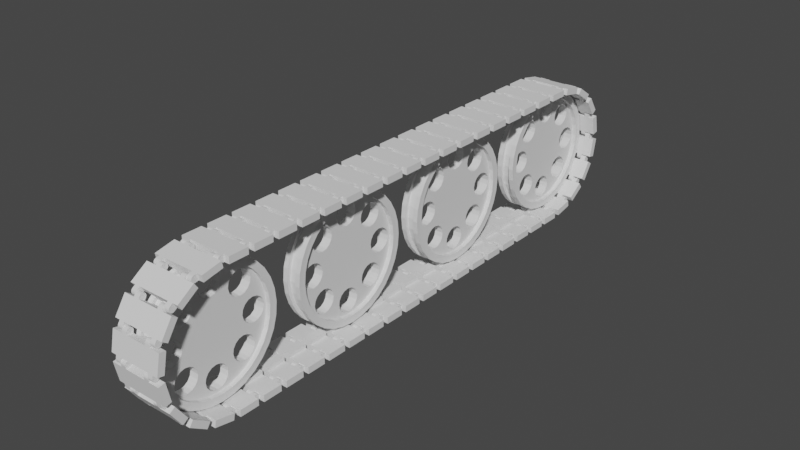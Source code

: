 # Source: Treads.blend  (saved by Blender 3.6.13; exported with 4.5.12 LTS)
import bpy
from mathutils import Matrix  # noqa: F401  (used for matrix-valued properties, if any)

bpy.ops.wm.read_factory_settings(use_empty=True)
scene = bpy.context.scene
scene.name = 'Scene'

# ---- collections
col_treads = bpy.data.collections.new('Treads'); scene.collection.children.link(col_treads)

# ---- world
world_world = bpy.data.worlds.new('World'); scene.world = world_world
world_world.use_nodes = True; world_world.node_tree.nodes.clear()
_N = world_world.node_tree.nodes; _L = world_world.node_tree.links
n0 = _N.new('ShaderNodeOutputWorld'); n0.name = 'World Output'; n0.location = (300, 300)
n1 = _N.new('ShaderNodeBackground'); n1.name = 'Background'; n1.location = (10, 300)
n1.inputs[0].default_value = (0.05088, 0.05088, 0.05088, 1.0)
_L.new(n1.outputs[0], n0.inputs[0])
n0.is_active_output = True
world_world.color = (0.05088, 0.05088, 0.05088)
world_world.use_sun_shadow = False
world_world.sun_shadow_jitter_overblur = 0.0

# ---- meshes
me_cylinder = bpy.data.meshes.new('Cylinder')
me_cylinder.from_pydata([(0.035, 0.09, 0.324), (0.035, 0.08315, 0.3584), (0.035, 0.06364, 0.3876), (0.035, 0.03444, 0.4071), (0.035, 4.768e-08, 0.414), (0.035, -0.03444, 0.4071), (0.035, -0.06364, 0.3876), (0.035, -0.08315, 0.3584), (0.035, -0.09, 0.324), (0.035, -0.08315, 0.2896), (0.035, -0.06364, 0.2604), (0.035, -0.03444, 0.2409), (0.035, 4.768e-08, 0.234), (0.035, 0.03444, 0.2409), (0.035, 0.06364, 0.2604), (0.035, 0.08315, 0.2896), (0.035, 0.2927, 0.1655), (0.035, 0.3123, 0.1947), (0.035, 0.3191, 0.2291), (0.035, 0.3123, 0.2635), (0.035, 0.2927, 0.2927), (0.035, 0.2635, 0.3123), (0.035, 0.2291, 0.3191), (0.035, 0.1947, 0.3123), (0.035, 0.1655, 0.2927), (0.035, 0.146, 0.2635), (0.035, 0.1391, 0.2291), (0.035, 0.146, 0.1947), (0.035, 0.1655, 0.1655), (0.035, 0.1947, 0.146), (0.035, 0.2291, 0.1391), (0.035, 0.2635, 0.146), (0.035, 0.324, -0.09), (0.035, 0.3584, -0.08315), (0.035, 0.3876, -0.06364), (0.035, 0.4071, -0.03444), (0.035, 0.414, -1.349e-08), (0.035, 0.4071, 0.03444), (0.035, 0.3876, 0.06364), (0.035, 0.3584, 0.08315), (0.035, 0.324, 0.09), (0.035, 0.2896, 0.08315), (0.035, 0.2604, 0.06364), (0.035, 0.2409, 0.03444), (0.035, 0.234, -5.618e-09), (0.035, 0.2409, -0.03444), (0.035, 0.2604, -0.06364), (0.035, 0.2896, -0.08315), (0.035, 0.1655, -0.2927), (0.035, 0.1947, -0.3123), (0.035, 0.2291, -0.3191), (0.035, 0.2635, -0.3123), (0.035, 0.2927, -0.2927), (0.035, 0.3123, -0.2635), (0.035, 0.3191, -0.2291), (0.035, 0.3123, -0.1947), (0.035, 0.2927, -0.1655), (0.035, 0.2635, -0.146), (0.035, 0.2291, -0.1391), (0.035, 0.1947, -0.146), (0.035, 0.1655, -0.1655), (0.035, 0.146, -0.1947), (0.035, 0.1391, -0.2291), (0.035, 0.146, -0.2635), (0.035, -0.09, -0.324), (0.035, -0.08315, -0.3584), (0.035, -0.06364, -0.3876), (0.035, -0.03444, -0.4071), (0.035, 1.149e-08, -0.414), (0.035, 0.03444, -0.4071), (0.035, 0.06364, -0.3876), (0.035, 0.08315, -0.3584), (0.035, 0.09, -0.324), (0.035, 0.08315, -0.2896), (0.035, 0.06364, -0.2604), (0.035, 0.03444, -0.2409), (0.035, 2.723e-08, -0.234), (0.035, -0.03444, -0.2409), (0.035, -0.06364, -0.2604), (0.035, -0.08315, -0.2896), (0.035, -0.2927, -0.1655), (0.035, -0.3123, -0.1947), (0.035, -0.3191, -0.2291), (0.035, -0.3123, -0.2635), (0.035, -0.2927, -0.2927), (0.035, -0.2635, -0.3123), (0.035, -0.2291, -0.3191), (0.035, -0.1947, -0.3123), (0.035, -0.1655, -0.2927), (0.035, -0.146, -0.2635), (0.035, -0.1391, -0.2291), (0.035, -0.146, -0.1947), (0.035, -0.1655, -0.1655), (0.035, -0.1947, -0.146), (0.035, -0.2291, -0.1391), (0.035, -0.2635, -0.146), (0.035, -0.324, 0.09), (0.035, -0.3584, 0.08315), (0.035, -0.3876, 0.06364), (0.035, -0.4071, 0.03444), (0.035, -0.414, 2.07e-07), (0.035, -0.4071, -0.03444), (0.035, -0.3876, -0.06364), (0.035, -0.3584, -0.08315), (0.035, -0.324, -0.09), (0.035, -0.2896, -0.08315), (0.035, -0.2604, -0.06364), (0.035, -0.2409, -0.03444), (0.035, -0.234, 1.19e-07), (0.035, -0.2409, 0.03444), (0.035, -0.2604, 0.06364), (0.035, -0.2896, 0.08315), (0.035, -0.1655, 0.2927), (0.035, -0.1947, 0.3123), (0.035, -0.2291, 0.3191), (0.035, -0.2635, 0.3123), (0.035, -0.2927, 0.2927), (0.035, -0.3123, 0.2635), (0.035, -0.3191, 0.2291), (0.035, -0.3123, 0.1947), (0.035, -0.2927, 0.1655), (0.035, -0.2635, 0.146), (0.035, -0.2291, 0.1391), (0.035, -0.1947, 0.146), (0.035, -0.1655, 0.1655), (0.035, -0.146, 0.1947), (0.035, -0.1391, 0.2291), (0.035, -0.146, 0.2635), (0.035, 0.432, -4.34e-10), (0.035, 0.4237, 0.08428), (0.035, 0.3991, 0.1653), (0.035, 0.3592, 0.24), (0.035, 0.3055, 0.3055), (0.035, 0.24, 0.3592), (0.035, 0.1653, 0.3991), (0.035, 0.08428, 0.4237), (0.035, -1.192e-08, 0.432), (0.035, -0.08428, 0.4237), (0.035, -0.1653, 0.3991), (0.035, -0.24, 0.3592), (0.035, -0.3055, 0.3055), (0.035, -0.3592, 0.24), (0.035, -0.3991, 0.1653), (0.035, -0.4237, 0.08428), (0.035, -0.432, -4.34e-10), (0.035, -0.4237, -0.08428), (0.035, -0.3991, -0.1653), (0.035, -0.3592, -0.24), (0.035, -0.3055, -0.3055), (0.035, -0.24, -0.3592), (0.035, -0.1653, -0.3991), (0.035, -0.08428, -0.4237), (0.035, -1.192e-08, -0.432), (0.035, 0.08428, -0.4237), (0.035, 0.1653, -0.3991), (0.035, 0.24, -0.3592), (0.035, 0.3055, -0.3055), (0.035, 0.3592, -0.24), (0.035, 0.3991, -0.1653), (0.035, 0.4237, -0.08428), (0.035, 0.4579, -4.321e-10), (0.035, 0.4491, 0.08934), (0.035, 0.4231, 0.1752), (0.035, 0.3807, 0.2544), (0.035, 0.3238, 0.3238), (0.035, 0.2544, 0.3807), (0.035, 0.1752, 0.4231), (0.035, 0.08934, 0.4491), (0.035, -1.979e-08, 0.4579), (0.035, -0.08934, 0.4491), (0.035, -0.1752, 0.4231), (0.035, -0.2544, 0.3807), (0.035, -0.3238, 0.3238), (0.035, -0.3807, 0.2544), (0.035, -0.4231, 0.1752), (0.035, -0.4491, 0.08934), (0.035, -0.4579, -4.321e-10), (0.035, -0.4491, -0.08934), (0.035, -0.4231, -0.1752), (0.035, -0.3807, -0.2544), (0.035, -0.3238, -0.3238), (0.035, -0.2544, -0.3807), (0.035, -0.1752, -0.4231), (0.035, -0.08934, -0.4491), (0.035, -1.979e-08, -0.4579), (0.035, 0.08934, -0.4491), (0.035, 0.1752, -0.4231), (0.035, 0.2544, -0.3807), (0.035, 0.3238, -0.3238), (0.035, 0.3807, -0.2544), (0.035, 0.4231, -0.1752), (0.035, 0.4491, -0.08934), (0.07, 0.432, -4.34e-10), (0.07, 0.4237, 0.08428), (0.07, 0.3991, 0.1653), (0.07, 0.3592, 0.24), (0.07, 0.3055, 0.3055), (0.07, 0.24, 0.3592), (0.07, 0.1653, 0.3991), (0.07, 0.08428, 0.4237), (0.07, -1.192e-08, 0.432), (0.07, -0.08428, 0.4237), (0.07, -0.1653, 0.3991), (0.07, -0.24, 0.3592), (0.07, -0.3055, 0.3055), (0.07, -0.3592, 0.24), (0.07, -0.3991, 0.1653), (0.07, -0.4237, 0.08428), (0.07, -0.432, -4.34e-10), (0.07, -0.4237, -0.08428), (0.07, -0.3991, -0.1653), (0.07, -0.3592, -0.24), (0.07, -0.3055, -0.3055), (0.07, -0.24, -0.3592), (0.07, -0.1653, -0.3991), (0.07, -0.08428, -0.4237), (0.07, -1.192e-08, -0.432), (0.07, 0.08428, -0.4237), (0.07, 0.1653, -0.3991), (0.07, 0.24, -0.3592), (0.07, 0.3055, -0.3055), (0.07, 0.3592, -0.24), (0.07, 0.3991, -0.1653), (0.07, 0.4237, -0.08428), (0.07, 0.4579, -4.321e-10), (0.07, 0.4491, 0.08934), (0.07, 0.4231, 0.1752), (0.07, 0.3807, 0.2544), (0.07, 0.3238, 0.3238), (0.07, 0.2544, 0.3807), (0.07, 0.1752, 0.4231), (0.07, 0.08934, 0.4491), (0.07, -1.979e-08, 0.4579), (0.07, -0.08934, 0.4491), (0.07, -0.1752, 0.4231), (0.07, -0.2544, 0.3807), (0.07, -0.3238, 0.3238), (0.07, -0.3807, 0.2544), (0.07, -0.4231, 0.1752), (0.07, -0.4491, 0.08934), (0.07, -0.4579, -4.321e-10), (0.07, -0.4491, -0.08934), (0.07, -0.4231, -0.1752), (0.07, -0.3807, -0.2544), (0.07, -0.3238, -0.3238), (0.07, -0.2544, -0.3807), (0.07, -0.1752, -0.4231), (0.07, -0.08934, -0.4491), (0.07, -1.979e-08, -0.4579), (0.07, 0.08934, -0.4491), (0.07, 0.1752, -0.4231), (0.07, 0.2544, -0.3807), (0.07, 0.3238, -0.3238), (0.07, 0.3807, -0.2544), (0.07, 0.4231, -0.1752), (0.07, 0.4491, -0.08934), (0.03395, 0.4761, 0.0947), (0.03395, 0.4854, -5.558e-10), (0.03395, 0.4484, 0.1858), (0.03395, 0.4036, 0.2697), (0.03395, 0.3432, 0.3432), (0.03395, 0.2697, 0.4036), (0.03395, 0.1858, 0.4484), (0.03395, 0.0947, 0.4761), (0.03395, -1.382e-08, 0.4854), (0.03395, -0.0947, 0.4761), (0.03395, -0.1858, 0.4484), (0.03395, -0.2697, 0.4036), (0.03395, -0.3432, 0.3432), (0.03395, -0.4036, 0.2697), (0.03395, -0.4484, 0.1858), (0.03395, -0.4761, 0.0947), (0.03395, -0.4854, -5.558e-10), (0.03395, -0.4761, -0.0947), (0.03395, -0.4484, -0.1858), (0.03395, -0.4036, -0.2697), (0.03395, -0.3432, -0.3432), (0.03395, -0.2697, -0.4036), (0.03395, -0.1858, -0.4484), (0.03395, -0.0947, -0.4761), (0.03395, -1.382e-08, -0.4854), (0.03395, 0.0947, -0.4761), (0.03395, 0.1858, -0.4484), (0.03395, 0.2697, -0.4036), (0.03395, 0.3432, -0.3432), (0.03395, 0.4036, -0.2697), (0.03395, 0.4484, -0.1858), (0.03395, 0.4761, -0.0947), (0.07105, 0.0947, -0.4761), (0.07105, -1.382e-08, -0.4854), (0.07105, -0.0947, -0.4761), (0.07105, -0.1858, -0.4484), (0.07105, -0.2697, -0.4036), (0.07105, -0.3432, -0.3432), (0.07105, -0.4036, -0.2697), (0.07105, -0.4484, -0.1858), (0.07105, -0.4761, -0.0947), (0.07105, -0.4854, -5.558e-10), (0.07105, -0.4761, 0.0947), (0.07105, -0.4484, 0.1858), (0.07105, -0.4036, 0.2697), (0.07105, -0.2697, 0.4036), (0.07105, -0.3432, 0.3432), (0.07105, 0.4761, 0.0947), (0.07105, 0.4854, -5.558e-10), (0.07105, 0.4484, 0.1858), (0.07105, 0.4036, 0.2697), (0.07105, 0.3432, 0.3432), (0.07105, 0.2697, 0.4036), (0.07105, 0.1858, 0.4484), (0.07105, 0.0947, 0.4761), (0.07105, -1.382e-08, 0.4854), (0.07105, -0.0947, 0.4761), (0.07105, -0.1858, 0.4484), (0.07105, 0.1858, -0.4484), (0.07105, 0.2697, -0.4036), (0.07105, 0.3432, -0.3432), (0.07105, 0.4036, -0.2697), (0.07105, 0.4484, -0.1858), (0.07105, 0.4761, -0.0947), (-0.035, 0.09, 0.324), (-0.035, 0.08315, 0.3584), (-0.035, 0.06364, 0.3876), (-0.035, 0.03444, 0.4071), (-0.035, 4.768e-08, 0.414), (-0.035, -0.03444, 0.4071), (-0.035, -0.06364, 0.3876), (-0.035, -0.08315, 0.3584), (-0.035, -0.09, 0.324), (-0.035, -0.08315, 0.2896), (-0.035, -0.06364, 0.2604), (-0.035, -0.03444, 0.2409), (-0.035, 4.768e-08, 0.234), (-0.035, 0.03444, 0.2409), (-0.035, 0.06364, 0.2604), (-0.035, 0.08315, 0.2896), (-0.035, 0.2927, 0.1655), (-0.035, 0.3123, 0.1947), (-0.035, 0.3191, 0.2291), (-0.035, 0.3123, 0.2635), (-0.035, 0.2927, 0.2927), (-0.035, 0.2635, 0.3123), (-0.035, 0.2291, 0.3191), (-0.035, 0.1947, 0.3123), (-0.035, 0.1655, 0.2927), (-0.035, 0.146, 0.2635), (-0.035, 0.1391, 0.2291), (-0.035, 0.146, 0.1947), (-0.035, 0.1655, 0.1655), (-0.035, 0.1947, 0.146), (-0.035, 0.2291, 0.1391), (-0.035, 0.2635, 0.146), (-0.035, 0.324, -0.09), (-0.035, 0.3584, -0.08315), (-0.035, 0.3876, -0.06364), (-0.035, 0.4071, -0.03444), (-0.035, 0.414, -1.349e-08), (-0.035, 0.4071, 0.03444), (-0.035, 0.3876, 0.06364), (-0.035, 0.3584, 0.08315), (-0.035, 0.324, 0.09), (-0.035, 0.2896, 0.08315), (-0.035, 0.2604, 0.06364), (-0.035, 0.2409, 0.03444), (-0.035, 0.234, -5.618e-09), (-0.035, 0.2409, -0.03444), (-0.035, 0.2604, -0.06364), (-0.035, 0.2896, -0.08315), (-0.035, 0.1655, -0.2927), (-0.035, 0.1947, -0.3123), (-0.035, 0.2291, -0.3191), (-0.035, 0.2635, -0.3123), (-0.035, 0.2927, -0.2927), (-0.035, 0.3123, -0.2635), (-0.035, 0.3191, -0.2291), (-0.035, 0.3123, -0.1947), (-0.035, 0.2927, -0.1655), (-0.035, 0.2635, -0.146), (-0.035, 0.2291, -0.1391), (-0.035, 0.1947, -0.146), (-0.035, 0.1655, -0.1655), (-0.035, 0.146, -0.1947), (-0.035, 0.1391, -0.2291), (-0.035, 0.146, -0.2635), (-0.035, -0.09, -0.324), (-0.035, -0.08315, -0.3584), (-0.035, -0.06364, -0.3876), (-0.035, -0.03444, -0.4071), (-0.035, 1.149e-08, -0.414), (-0.035, 0.03444, -0.4071), (-0.035, 0.06364, -0.3876), (-0.035, 0.08315, -0.3584), (-0.035, 0.09, -0.324), (-0.035, 0.08315, -0.2896), (-0.035, 0.06364, -0.2604), (-0.035, 0.03444, -0.2409), (-0.035, 2.723e-08, -0.234), (-0.035, -0.03444, -0.2409), (-0.035, -0.06364, -0.2604), (-0.035, -0.08315, -0.2896), (-0.035, -0.2927, -0.1655), (-0.035, -0.3123, -0.1947), (-0.035, -0.3191, -0.2291), (-0.035, -0.3123, -0.2635), (-0.035, -0.2927, -0.2927), (-0.035, -0.2635, -0.3123), (-0.035, -0.2291, -0.3191), (-0.035, -0.1947, -0.3123), (-0.035, -0.1655, -0.2927), (-0.035, -0.146, -0.2635), (-0.035, -0.1391, -0.2291), (-0.035, -0.146, -0.1947), (-0.035, -0.1655, -0.1655), (-0.035, -0.1947, -0.146), (-0.035, -0.2291, -0.1391), (-0.035, -0.2635, -0.146), (-0.035, -0.324, 0.09), (-0.035, -0.3584, 0.08315), (-0.035, -0.3876, 0.06364), (-0.035, -0.4071, 0.03444), (-0.035, -0.414, 2.07e-07), (-0.035, -0.4071, -0.03444), (-0.035, -0.3876, -0.06364), (-0.035, -0.3584, -0.08315), (-0.035, -0.324, -0.09), (-0.035, -0.2896, -0.08315), (-0.035, -0.2604, -0.06364), (-0.035, -0.2409, -0.03444), (-0.035, -0.234, 1.19e-07), (-0.035, -0.2409, 0.03444), (-0.035, -0.2604, 0.06364), (-0.035, -0.2896, 0.08315), (-0.035, -0.1655, 0.2927), (-0.035, -0.1947, 0.3123), (-0.035, -0.2291, 0.3191), (-0.035, -0.2635, 0.3123), (-0.035, -0.2927, 0.2927), (-0.035, -0.3123, 0.2635), (-0.035, -0.3191, 0.2291), (-0.035, -0.3123, 0.1947), (-0.035, -0.2927, 0.1655), (-0.035, -0.2635, 0.146), (-0.035, -0.2291, 0.1391), (-0.035, -0.1947, 0.146), (-0.035, -0.1655, 0.1655), (-0.035, -0.146, 0.1947), (-0.035, -0.1391, 0.2291), (-0.035, -0.146, 0.2635), (-0.035, 0.432, -4.34e-10), (-0.035, 0.4237, 0.08428), (-0.035, 0.3991, 0.1653), (-0.035, 0.3592, 0.24), (-0.035, 0.3055, 0.3055), (-0.035, 0.24, 0.3592), (-0.035, 0.1653, 0.3991), (-0.035, 0.08428, 0.4237), (-0.035, -1.192e-08, 0.432), (-0.035, -0.08428, 0.4237), (-0.035, -0.1653, 0.3991), (-0.035, -0.24, 0.3592), (-0.035, -0.3055, 0.3055), (-0.035, -0.3592, 0.24), (-0.035, -0.3991, 0.1653), (-0.035, -0.4237, 0.08428), (-0.035, -0.432, -4.34e-10), (-0.035, -0.4237, -0.08428), (-0.035, -0.3991, -0.1653), (-0.035, -0.3592, -0.24), (-0.035, -0.3055, -0.3055), (-0.035, -0.24, -0.3592), (-0.035, -0.1653, -0.3991), (-0.035, -0.08428, -0.4237), (-0.035, -1.192e-08, -0.432), (-0.035, 0.08428, -0.4237), (-0.035, 0.1653, -0.3991), (-0.035, 0.24, -0.3592), (-0.035, 0.3055, -0.3055), (-0.035, 0.3592, -0.24), (-0.035, 0.3991, -0.1653), (-0.035, 0.4237, -0.08428), (-0.035, 0.4579, -4.321e-10), (-0.035, 0.4491, 0.08934), (-0.035, 0.4231, 0.1752), (-0.035, 0.3807, 0.2544), (-0.035, 0.3238, 0.3238), (-0.035, 0.2544, 0.3807), (-0.035, 0.1752, 0.4231), (-0.035, 0.08934, 0.4491), (-0.035, -1.979e-08, 0.4579), (-0.035, -0.08934, 0.4491), (-0.035, -0.1752, 0.4231), (-0.035, -0.2544, 0.3807), (-0.035, -0.3238, 0.3238), (-0.035, -0.3807, 0.2544), (-0.035, -0.4231, 0.1752), (-0.035, -0.4491, 0.08934), (-0.035, -0.4579, -4.321e-10), (-0.035, -0.4491, -0.08934), (-0.035, -0.4231, -0.1752), (-0.035, -0.3807, -0.2544), (-0.035, -0.3238, -0.3238), (-0.035, -0.2544, -0.3807), (-0.035, -0.1752, -0.4231), (-0.035, -0.08934, -0.4491), (-0.035, -1.979e-08, -0.4579), (-0.035, 0.08934, -0.4491), (-0.035, 0.1752, -0.4231), (-0.035, 0.2544, -0.3807), (-0.035, 0.3238, -0.3238), (-0.035, 0.3807, -0.2544), (-0.035, 0.4231, -0.1752), (-0.035, 0.4491, -0.08934), (-0.07, 0.432, -4.34e-10), (-0.07, 0.4237, 0.08428), (-0.07, 0.3991, 0.1653), (-0.07, 0.3592, 0.24), (-0.07, 0.3055, 0.3055), (-0.07, 0.24, 0.3592), (-0.07, 0.1653, 0.3991), (-0.07, 0.08428, 0.4237), (-0.07, -1.192e-08, 0.432), (-0.07, -0.08428, 0.4237), (-0.07, -0.1653, 0.3991), (-0.07, -0.24, 0.3592), (-0.07, -0.3055, 0.3055), (-0.07, -0.3592, 0.24), (-0.07, -0.3991, 0.1653), (-0.07, -0.4237, 0.08428), (-0.07, -0.432, -4.34e-10), (-0.07, -0.4237, -0.08428), (-0.07, -0.3991, -0.1653), (-0.07, -0.3592, -0.24), (-0.07, -0.3055, -0.3055), (-0.07, -0.24, -0.3592), (-0.07, -0.1653, -0.3991), (-0.07, -0.08428, -0.4237), (-0.07, -1.192e-08, -0.432), (-0.07, 0.08428, -0.4237), (-0.07, 0.1653, -0.3991), (-0.07, 0.24, -0.3592), (-0.07, 0.3055, -0.3055), (-0.07, 0.3592, -0.24), (-0.07, 0.3991, -0.1653), (-0.07, 0.4237, -0.08428), (-0.07, 0.4579, -4.321e-10), (-0.07, 0.4491, 0.08934), (-0.07, 0.4231, 0.1752), (-0.07, 0.3807, 0.2544), (-0.07, 0.3238, 0.3238), (-0.07, 0.2544, 0.3807), (-0.07, 0.1752, 0.4231), (-0.07, 0.08934, 0.4491), (-0.07, -1.979e-08, 0.4579), (-0.07, -0.08934, 0.4491), (-0.07, -0.1752, 0.4231), (-0.07, -0.2544, 0.3807), (-0.07, -0.3238, 0.3238), (-0.07, -0.3807, 0.2544), (-0.07, -0.4231, 0.1752), (-0.07, -0.4491, 0.08934), (-0.07, -0.4579, -4.321e-10), (-0.07, -0.4491, -0.08934), (-0.07, -0.4231, -0.1752), (-0.07, -0.3807, -0.2544), (-0.07, -0.3238, -0.3238), (-0.07, -0.2544, -0.3807), (-0.07, -0.1752, -0.4231), (-0.07, -0.08934, -0.4491), (-0.07, -1.979e-08, -0.4579), (-0.07, 0.08934, -0.4491), (-0.07, 0.1752, -0.4231), (-0.07, 0.2544, -0.3807), (-0.07, 0.3238, -0.3238), (-0.07, 0.3807, -0.2544), (-0.07, 0.4231, -0.1752), (-0.07, 0.4491, -0.08934), (-0.03395, 0.4761, 0.0947), (-0.03395, 0.4854, -5.558e-10), (-0.03395, 0.4484, 0.1858), (-0.03395, 0.4036, 0.2697), (-0.03395, 0.3432, 0.3432), (-0.03395, 0.2697, 0.4036), (-0.03395, 0.1858, 0.4484), (-0.03395, 0.0947, 0.4761), (-0.03395, -1.382e-08, 0.4854), (-0.03395, -0.0947, 0.4761), (-0.03395, -0.1858, 0.4484), (-0.03395, -0.2697, 0.4036), (-0.03395, -0.3432, 0.3432), (-0.03395, -0.4036, 0.2697), (-0.03395, -0.4484, 0.1858), (-0.03395, -0.4761, 0.0947), (-0.03395, -0.4854, -5.558e-10), (-0.03395, -0.4761, -0.0947), (-0.03395, -0.4484, -0.1858), (-0.03395, -0.4036, -0.2697), (-0.03395, -0.3432, -0.3432), (-0.03395, -0.2697, -0.4036), (-0.03395, -0.1858, -0.4484), (-0.03395, -0.0947, -0.4761), (-0.03395, -1.382e-08, -0.4854), (-0.03395, 0.0947, -0.4761), (-0.03395, 0.1858, -0.4484), (-0.03395, 0.2697, -0.4036), (-0.03395, 0.3432, -0.3432), (-0.03395, 0.4036, -0.2697), (-0.03395, 0.4484, -0.1858), (-0.03395, 0.4761, -0.0947), (-0.07105, 0.0947, -0.4761), (-0.07105, -1.382e-08, -0.4854), (-0.07105, -0.0947, -0.4761), (-0.07105, -0.1858, -0.4484), (-0.07105, -0.2697, -0.4036), (-0.07105, -0.3432, -0.3432), (-0.07105, -0.4036, -0.2697), (-0.07105, -0.4484, -0.1858), (-0.07105, -0.4761, -0.0947), (-0.07105, -0.4854, -5.558e-10), (-0.07105, -0.4761, 0.0947), (-0.07105, -0.4484, 0.1858), (-0.07105, -0.4036, 0.2697), (-0.07105, -0.2697, 0.4036), (-0.07105, -0.3432, 0.3432), (-0.07105, 0.4761, 0.0947), (-0.07105, 0.4854, -5.558e-10), (-0.07105, 0.4484, 0.1858), (-0.07105, 0.4036, 0.2697), (-0.07105, 0.3432, 0.3432), (-0.07105, 0.2697, 0.4036), (-0.07105, 0.1858, 0.4484), (-0.07105, 0.0947, 0.4761), (-0.07105, -1.382e-08, 0.4854), (-0.07105, -0.0947, 0.4761), (-0.07105, -0.1858, 0.4484), (-0.07105, 0.1858, -0.4484), (-0.07105, 0.2697, -0.4036), (-0.07105, 0.3432, -0.3432), (-0.07105, 0.4036, -0.2697), (-0.07105, 0.4484, -0.1858), (-0.07105, 0.4761, -0.0947)], [], [(79, 78, 90, 89), (64, 79, 89, 88), (78, 77, 91, 90), (65, 64, 88, 87), (63, 62, 74, 73), (48, 63, 73, 72), (62, 61, 75, 74), (49, 48, 72, 71), (77, 76, 92, 91), (61, 60, 76, 75), (47, 46, 58, 57), (32, 47, 57, 56), (46, 45, 59, 58), (33, 32, 56, 55), (45, 44, 60, 59), (34, 33, 55, 54), (31, 30, 42, 41), (16, 31, 41, 40), (17, 16, 40, 39), (18, 17, 39, 38), (30, 29, 43, 42), (29, 28, 44, 43), (0, 15, 25, 24), (15, 14, 26, 25), (1, 0, 24, 23), (2, 1, 23, 22), (14, 13, 27, 26), (13, 12, 28, 27), (9, 8, 112, 127), (10, 9, 127, 126), (11, 10, 126, 125), (12, 11, 125, 124), (8, 7, 113, 112), (7, 6, 114, 113), (96, 111, 121, 120), (111, 110, 122, 121), (110, 109, 123, 122), (109, 108, 124, 123), (97, 96, 120, 119), (98, 97, 119, 118), (80, 95, 105, 104), (95, 94, 106, 105), (94, 93, 107, 106), (93, 92, 108, 107), (81, 80, 104, 103), (82, 81, 103, 102), (124, 108, 12), (28, 12, 44), (92, 76, 108), (60, 44, 76), (12, 108, 76, 44), (66, 65, 87, 86), (50, 49, 71, 70), (68, 152, 153, 69), (67, 151, 152, 68), (69, 153, 154, 70), (70, 154, 50), (50, 154, 155, 51), (51, 155, 156, 52), (52, 156, 157, 53), (53, 157, 158, 54), (54, 158, 34), (34, 158, 159, 35), (35, 159, 128, 36), (36, 128, 129, 37), (37, 129, 130, 38), (38, 130, 18), (18, 130, 131, 19), (19, 131, 132, 20), (20, 132, 133, 21), (21, 133, 134, 22), (22, 134, 2), (2, 134, 135, 3), (3, 135, 136, 4), (4, 136, 137, 5), (5, 137, 138, 6), (114, 6, 138), (114, 138, 139, 115), (115, 139, 140, 116), (116, 140, 141, 117), (117, 141, 142, 118), (118, 142, 98), (98, 142, 143, 99), (99, 143, 144, 100), (100, 144, 145, 101), (101, 145, 146, 102), (102, 146, 82), (82, 146, 147, 83), (83, 147, 148, 84), (84, 148, 149, 85), (85, 149, 150, 86), (86, 150, 66), (66, 150, 151, 67), (148, 147, 211, 212), (236, 235, 301, 302), (147, 146, 210, 211), (162, 163, 259, 258), (146, 145, 209, 210), (188, 189, 285, 284), (145, 144, 208, 209), (235, 234, 313, 301), (144, 143, 207, 208), (161, 162, 258, 256), (143, 142, 206, 207), (187, 188, 284, 283), (142, 141, 205, 206), (234, 233, 312, 313), (141, 140, 204, 205), (160, 161, 256, 257), (140, 139, 203, 204), (186, 187, 283, 282), (139, 138, 202, 203), (233, 232, 311, 312), (138, 137, 201, 202), (185, 186, 282, 281), (137, 136, 200, 201), (232, 231, 310, 311), (136, 135, 199, 200), (184, 185, 281, 280), (135, 134, 198, 199), (231, 230, 309, 310), (134, 133, 197, 198), (128, 159, 223, 192), (183, 184, 280, 279), (133, 132, 196, 197), (199, 198, 230, 231), (213, 212, 244, 245), (200, 199, 231, 232), (214, 213, 245, 246), (201, 200, 232, 233), (215, 214, 246, 247), (202, 201, 233, 234), (216, 215, 247, 248), (203, 202, 234, 235), (217, 216, 248, 249), (204, 203, 235, 236), (218, 217, 249, 250), (205, 204, 236, 237), (219, 218, 250, 251), (206, 205, 237, 238), (193, 192, 224, 225), (220, 219, 251, 252), (207, 206, 238, 239), (194, 193, 225, 226), (221, 220, 252, 253), (208, 207, 239, 240), (195, 194, 226, 227), (222, 221, 253, 254), (209, 208, 240, 241), (196, 195, 227, 228), (223, 222, 254, 255), (210, 209, 241, 242), (197, 196, 228, 229), (192, 223, 255, 224), (211, 210, 242, 243), (198, 197, 229, 230), (212, 211, 243, 244), (230, 229, 308, 309), (224, 255, 319, 304), (149, 148, 212, 213), (182, 183, 279, 278), (229, 228, 307, 308), (150, 149, 213, 214), (255, 254, 318, 319), (181, 182, 278, 277), (151, 150, 214, 215), (228, 227, 306, 307), (254, 253, 317, 318), (152, 151, 215, 216), (180, 181, 277, 276), (227, 226, 305, 306), (153, 152, 216, 217), (253, 252, 316, 317), (179, 180, 276, 275), (154, 153, 217, 218), (226, 225, 303, 305), (155, 154, 218, 219), (129, 128, 192, 193), (252, 251, 315, 316), (156, 155, 219, 220), (130, 129, 193, 194), (178, 179, 275, 274), (157, 156, 220, 221), (131, 130, 194, 195), (225, 224, 304, 303), (158, 157, 221, 222), (132, 131, 195, 196), (251, 250, 314, 315), (159, 158, 222, 223), (281, 282, 314, 288), (280, 281, 288, 289), (279, 280, 289, 290), (278, 279, 290, 291), (277, 278, 291, 292), (276, 277, 292, 293), (275, 276, 293, 294), (274, 275, 294, 295), (273, 274, 295, 296), (272, 273, 296, 297), (271, 272, 297, 298), (270, 271, 298, 299), (269, 270, 299, 300), (268, 269, 300, 302), (267, 268, 302, 301), (282, 283, 315, 314), (257, 256, 303, 304), (283, 284, 316, 315), (256, 258, 305, 303), (284, 285, 317, 316), (258, 259, 306, 305), (285, 286, 318, 317), (259, 260, 307, 306), (286, 287, 319, 318), (260, 261, 308, 307), (287, 257, 304, 319), (261, 262, 309, 308), (262, 263, 310, 309), (263, 264, 311, 310), (264, 265, 312, 311), (265, 266, 313, 312), (266, 267, 301, 313), (189, 190, 286, 285), (163, 164, 260, 259), (237, 236, 302, 300), (190, 191, 287, 286), (164, 165, 261, 260), (238, 237, 300, 299), (191, 160, 257, 287), (165, 166, 262, 261), (239, 238, 299, 298), (166, 167, 263, 262), (240, 239, 298, 297), (167, 168, 264, 263), (241, 240, 297, 296), (168, 169, 265, 264), (242, 241, 296, 295), (169, 170, 266, 265), (243, 242, 295, 294), (170, 171, 267, 266), (244, 243, 294, 293), (171, 172, 268, 267), (245, 244, 293, 292), (172, 173, 269, 268), (246, 245, 292, 291), (173, 174, 270, 269), (247, 246, 291, 290), (174, 175, 271, 270), (248, 247, 290, 289), (175, 176, 272, 271), (249, 248, 289, 288), (176, 177, 273, 272), (250, 249, 288, 314), (177, 178, 274, 273), (399, 409, 410, 398), (384, 408, 409, 399), (398, 410, 411, 397), (385, 407, 408, 384), (383, 393, 394, 382), (368, 392, 393, 383), (382, 394, 395, 381), (369, 391, 392, 368), (397, 411, 412, 396), (381, 395, 396, 380), (367, 377, 378, 366), (352, 376, 377, 367), (366, 378, 379, 365), (353, 375, 376, 352), (365, 379, 380, 364), (354, 374, 375, 353), (351, 361, 362, 350), (336, 360, 361, 351), (337, 359, 360, 336), (338, 358, 359, 337), (350, 362, 363, 349), (349, 363, 364, 348), (320, 344, 345, 335), (335, 345, 346, 334), (321, 343, 344, 320), (322, 342, 343, 321), (334, 346, 347, 333), (333, 347, 348, 332), (329, 447, 432, 328), (330, 446, 447, 329), (331, 445, 446, 330), (332, 444, 445, 331), (328, 432, 433, 327), (327, 433, 434, 326), (416, 440, 441, 431), (431, 441, 442, 430), (430, 442, 443, 429), (429, 443, 444, 428), (417, 439, 440, 416), (418, 438, 439, 417), (400, 424, 425, 415), (415, 425, 426, 414), (414, 426, 427, 413), (413, 427, 428, 412), (401, 423, 424, 400), (402, 422, 423, 401), (444, 332, 428), (348, 364, 332), (412, 428, 396), (380, 396, 364), (332, 364, 396, 428), (386, 406, 407, 385), (370, 390, 391, 369), (388, 389, 473, 472), (387, 388, 472, 471), (389, 390, 474, 473), (390, 370, 474), (370, 371, 475, 474), (371, 372, 476, 475), (372, 373, 477, 476), (373, 374, 478, 477), (374, 354, 478), (354, 355, 479, 478), (355, 356, 448, 479), (356, 357, 449, 448), (357, 358, 450, 449), (358, 338, 450), (338, 339, 451, 450), (339, 340, 452, 451), (340, 341, 453, 452), (341, 342, 454, 453), (342, 322, 454), (322, 323, 455, 454), (323, 324, 456, 455), (324, 325, 457, 456), (325, 326, 458, 457), (434, 458, 326), (434, 435, 459, 458), (435, 436, 460, 459), (436, 437, 461, 460), (437, 438, 462, 461), (438, 418, 462), (418, 419, 463, 462), (419, 420, 464, 463), (420, 421, 465, 464), (421, 422, 466, 465), (422, 402, 466), (402, 403, 467, 466), (403, 404, 468, 467), (404, 405, 469, 468), (405, 406, 470, 469), (406, 386, 470), (386, 387, 471, 470), (468, 532, 531, 467), (556, 622, 621, 555), (467, 531, 530, 466), (482, 578, 579, 483), (466, 530, 529, 465), (508, 604, 605, 509), (465, 529, 528, 464), (555, 621, 633, 554), (464, 528, 527, 463), (481, 576, 578, 482), (463, 527, 526, 462), (507, 603, 604, 508), (462, 526, 525, 461), (554, 633, 632, 553), (461, 525, 524, 460), (480, 577, 576, 481), (460, 524, 523, 459), (506, 602, 603, 507), (459, 523, 522, 458), (553, 632, 631, 552), (458, 522, 521, 457), (505, 601, 602, 506), (457, 521, 520, 456), (552, 631, 630, 551), (456, 520, 519, 455), (504, 600, 601, 505), (455, 519, 518, 454), (551, 630, 629, 550), (454, 518, 517, 453), (448, 512, 543, 479), (503, 599, 600, 504), (453, 517, 516, 452), (519, 551, 550, 518), (533, 565, 564, 532), (520, 552, 551, 519), (534, 566, 565, 533), (521, 553, 552, 520), (535, 567, 566, 534), (522, 554, 553, 521), (536, 568, 567, 535), (523, 555, 554, 522), (537, 569, 568, 536), (524, 556, 555, 523), (538, 570, 569, 537), (525, 557, 556, 524), (539, 571, 570, 538), (526, 558, 557, 525), (513, 545, 544, 512), (540, 572, 571, 539), (527, 559, 558, 526), (514, 546, 545, 513), (541, 573, 572, 540), (528, 560, 559, 527), (515, 547, 546, 514), (542, 574, 573, 541), (529, 561, 560, 528), (516, 548, 547, 515), (543, 575, 574, 542), (530, 562, 561, 529), (517, 549, 548, 516), (512, 544, 575, 543), (531, 563, 562, 530), (518, 550, 549, 517), (532, 564, 563, 531), (550, 629, 628, 549), (544, 624, 639, 575), (469, 533, 532, 468), (502, 598, 599, 503), (549, 628, 627, 548), (470, 534, 533, 469), (575, 639, 638, 574), (501, 597, 598, 502), (471, 535, 534, 470), (548, 627, 626, 547), (574, 638, 637, 573), (472, 536, 535, 471), (500, 596, 597, 501), (547, 626, 625, 546), (473, 537, 536, 472), (573, 637, 636, 572), (499, 595, 596, 500), (474, 538, 537, 473), (546, 625, 623, 545), (475, 539, 538, 474), (449, 513, 512, 448), (572, 636, 635, 571), (476, 540, 539, 475), (450, 514, 513, 449), (498, 594, 595, 499), (477, 541, 540, 476), (451, 515, 514, 450), (545, 623, 624, 544), (478, 542, 541, 477), (452, 516, 515, 451), (571, 635, 634, 570), (479, 543, 542, 478), (601, 608, 634, 602), (600, 609, 608, 601), (599, 610, 609, 600), (598, 611, 610, 599), (597, 612, 611, 598), (596, 613, 612, 597), (595, 614, 613, 596), (594, 615, 614, 595), (593, 616, 615, 594), (592, 617, 616, 593), (591, 618, 617, 592), (590, 619, 618, 591), (589, 620, 619, 590), (588, 622, 620, 589), (587, 621, 622, 588), (602, 634, 635, 603), (577, 624, 623, 576), (603, 635, 636, 604), (576, 623, 625, 578), (604, 636, 637, 605), (578, 625, 626, 579), (605, 637, 638, 606), (579, 626, 627, 580), (606, 638, 639, 607), (580, 627, 628, 581), (607, 639, 624, 577), (581, 628, 629, 582), (582, 629, 630, 583), (583, 630, 631, 584), (584, 631, 632, 585), (585, 632, 633, 586), (586, 633, 621, 587), (509, 605, 606, 510), (483, 579, 580, 484), (557, 620, 622, 556), (510, 606, 607, 511), (484, 580, 581, 485), (558, 619, 620, 557), (511, 607, 577, 480), (485, 581, 582, 486), (559, 618, 619, 558), (486, 582, 583, 487), (560, 617, 618, 559), (487, 583, 584, 488), (561, 616, 617, 560), (488, 584, 585, 489), (562, 615, 616, 561), (489, 585, 586, 490), (563, 614, 615, 562), (490, 586, 587, 491), (564, 613, 614, 563), (491, 587, 588, 492), (565, 612, 613, 564), (492, 588, 589, 493), (566, 611, 612, 565), (493, 589, 590, 494), (567, 610, 611, 566), (494, 590, 591, 495), (568, 609, 610, 567), (495, 591, 592, 496), (569, 608, 609, 568), (496, 592, 593, 497), (570, 634, 608, 569), (497, 593, 594, 498), (69, 389, 388, 68), (70, 390, 389, 69), (71, 391, 390, 70), (72, 392, 391, 71), (73, 393, 392, 72), (74, 394, 393, 73), (75, 395, 394, 74), (76, 396, 395, 75), (77, 397, 396, 76), (78, 398, 397, 77), (79, 399, 398, 78), (64, 384, 399, 79), (65, 385, 384, 64), (66, 386, 385, 65), (67, 387, 386, 66), (68, 388, 387, 67), (48, 368, 383, 63), (49, 369, 368, 48), (50, 370, 369, 49), (51, 371, 370, 50), (52, 372, 371, 51), (53, 373, 372, 52), (54, 374, 373, 53), (55, 375, 374, 54), (33, 353, 352, 32), (34, 354, 353, 33), (35, 355, 354, 34), (36, 356, 355, 35), (37, 357, 356, 36), (38, 358, 357, 37), (39, 359, 358, 38), (40, 360, 359, 39), (41, 361, 360, 40), (42, 362, 361, 41), (43, 363, 362, 42), (44, 364, 363, 43), (45, 365, 364, 44), (46, 366, 365, 45), (47, 367, 366, 46), (32, 352, 367, 47), (31, 351, 350, 30), (30, 350, 349, 29), (29, 349, 348, 28), (28, 348, 347, 27), (27, 347, 346, 26), (26, 346, 345, 25), (25, 345, 344, 24), (24, 344, 343, 23), (23, 343, 342, 22), (22, 342, 341, 21), (21, 341, 340, 20), (20, 340, 339, 19), (19, 339, 338, 18), (18, 338, 337, 17), (17, 337, 336, 16), (16, 336, 351, 31), (13, 333, 332, 12), (14, 334, 333, 13), (15, 335, 334, 14), (0, 320, 335, 15), (1, 321, 320, 0), (2, 322, 321, 1), (3, 323, 322, 2), (4, 324, 323, 3), (5, 325, 324, 4), (6, 326, 325, 5), (7, 327, 326, 6), (8, 328, 327, 7), (9, 329, 328, 8), (10, 330, 329, 9), (11, 331, 330, 10), (12, 332, 331, 11), (123, 443, 442, 122), (124, 444, 443, 123), (125, 445, 444, 124), (126, 446, 445, 125), (127, 447, 446, 126), (112, 432, 447, 127), (113, 433, 432, 112), (114, 434, 433, 113), (115, 435, 434, 114), (116, 436, 435, 115), (117, 437, 436, 116), (118, 438, 437, 117), (119, 439, 438, 118), (120, 440, 439, 119), (121, 441, 440, 120), (122, 442, 441, 121), (105, 425, 424, 104), (106, 426, 425, 105), (107, 427, 426, 106), (108, 428, 427, 107), (109, 429, 428, 108), (110, 430, 429, 109), (111, 431, 430, 110), (96, 416, 431, 111), (97, 417, 416, 96), (98, 418, 417, 97), (99, 419, 418, 98), (100, 420, 419, 99), (101, 421, 420, 100), (102, 422, 421, 101), (103, 423, 422, 102), (104, 424, 423, 103), (87, 407, 406, 86), (88, 408, 407, 87), (89, 409, 408, 88), (90, 410, 409, 89), (91, 411, 410, 90), (92, 412, 411, 91), (93, 413, 412, 92), (94, 414, 413, 93), (95, 415, 414, 94), (80, 400, 415, 95), (81, 401, 400, 80), (82, 402, 401, 81), (83, 403, 402, 82), (84, 404, 403, 83), (85, 405, 404, 84), (86, 406, 405, 85), (178, 498, 499, 179), (177, 497, 498, 178), (176, 496, 497, 177), (175, 495, 496, 176), (174, 494, 495, 175), (173, 493, 494, 174), (172, 492, 493, 173), (171, 491, 492, 172), (170, 490, 491, 171), (169, 489, 490, 170), (168, 488, 489, 169), (167, 487, 488, 168), (166, 486, 487, 167), (165, 485, 486, 166), (164, 484, 485, 165), (163, 483, 484, 164), (162, 482, 483, 163), (161, 481, 482, 162), (160, 480, 481, 161), (191, 511, 480, 160), (190, 510, 511, 191), (189, 509, 510, 190), (188, 508, 509, 189), (187, 507, 508, 188), (186, 506, 507, 187), (185, 505, 506, 186), (184, 504, 505, 185), (183, 503, 504, 184), (182, 502, 503, 183), (181, 501, 502, 182), (180, 500, 501, 181), (179, 499, 500, 180), (63, 383, 382, 62), (62, 382, 381, 61), (61, 381, 380, 60), (60, 380, 379, 59), (59, 379, 378, 58), (58, 378, 377, 57), (57, 377, 376, 56), (56, 376, 375, 55)])
_uv = me_cylinder.uv_layers.new(name='UVMap')
_uv.uv.foreach_set('vector', [0.0, 0.0, 0.0, 0.0, 0.0, 0.0, 0.0, 0.0, 0.0, 0.0, 0.0, 0.0, 0.0, 0.0, 0.0, 0.0, 0.0, 0.0, 0.0, 0.0, 0.0, 0.0, 0.0, 0.0, 0.0, 0.0, 0.0, 0.0, 0.0, 0.0, 0.0, 0.0, 0.0, 0.0, 0.0, 0.0, 0.0, 0.0, 0.0, 0.0, 0.0, 0.0, 0.0, 0.0, 0.0, 0.0, 0.0, 0.0, 0.0, 0.0, 0.0, 0.0, 0.0, 0.0, 0.0, 0.0, 0.0, 0.0, 0.0, 0.0, 0.0, 0.0, 0.0, 0.0, 0.0, 0.0, 0.0, 0.0, 0.0, 0.0, 0.0, 0.0, 0.0, 0.0, 0.0, 0.0, 0.0, 0.0, 0.0, 0.0, 0.0, 0.0, 0.0, 0.0, 0.0, 0.0, 0.0, 0.0, 0.0, 0.0, 0.0, 0.0, 0.0, 0.0, 0.0, 0.0, 0.0, 0.0, 0.0, 0.0, 0.0, 0.0, 0.0, 0.0, 0.0, 0.0, 0.0, 0.0, 0.0, 0.0, 0.0, 0.0, 0.0, 0.0, 0.0, 0.0, 0.0, 0.0, 0.0, 0.0, 0.0, 0.0, 0.0, 0.0, 0.0, 0.0, 0.0, 0.0, 0.0, 0.0, 0.0, 0.0, 0.0, 0.0, 0.0, 0.0, 0.0, 0.0, 0.0, 0.0, 0.0, 0.0, 0.0, 0.0, 0.0, 0.0, 0.0, 0.0, 0.0, 0.0, 0.0, 0.0, 0.0, 0.0, 0.0, 0.0, 0.0, 0.0, 0.0, 0.0, 0.0, 0.0, 0.0, 0.0, 0.0, 0.0, 0.0, 0.0, 0.0, 0.0, 0.0, 0.0, 0.0, 0.0, 0.0, 0.0, 0.0, 0.0, 0.0, 0.0, 0.0, 0.0, 0.0, 0.0, 0.0, 0.0, 0.0, 0.0, 0.0, 0.0, 0.0, 0.0, 0.0, 0.0, 0.0, 0.0, 0.0, 0.0, 0.0, 0.0, 0.0, 0.0, 0.0, 0.0, 0.0, 0.0, 0.0, 0.0, 0.0, 0.0, 0.0, 0.0, 0.0, 0.0, 0.0, 0.0, 0.0, 0.0, 0.0, 0.0, 0.0, 0.0, 0.0, 0.0, 0.0, 0.0, 0.0, 0.0, 0.0, 0.0, 0.0, 0.0, 0.0, 0.0, 0.0, 0.0, 0.0, 0.0, 0.0, 0.0, 0.0, 0.0, 0.0, 0.0, 0.0, 0.0, 0.0, 0.0, 0.0, 0.0, 0.0, 0.0, 0.0, 0.0, 0.0, 0.0, 0.0, 0.0, 0.0, 0.0, 0.0, 0.0, 0.0, 0.0, 0.0, 0.0, 0.0, 0.0, 0.0, 0.0, 0.0, 0.0, 0.0, 0.0, 0.0, 0.0, 0.0, 0.0, 0.0, 0.0, 0.0, 0.0, 0.0, 0.0, 0.0, 0.0, 0.0, 0.0, 0.0, 0.0, 0.0, 0.0, 0.0, 0.0, 0.0, 0.0, 0.0, 0.0, 0.0, 0.0, 0.0, 0.0, 0.0, 0.0, 0.0, 0.0, 0.0, 0.0, 0.0, 0.0, 0.0, 0.0, 0.0, 0.0, 0.0, 0.0, 0.0, 0.0, 0.0, 0.0, 0.0, 0.0, 0.0, 0.0, 0.0, 0.0, 0.0, 0.0, 0.0, 0.0, 0.0, 0.0, 0.0, 0.0, 0.0, 0.0, 0.0, 0.0, 0.0, 0.0, 0.0, 0.0, 0.0, 0.0, 0.0, 0.0, 0.0, 0.0, 0.0, 0.0, 0.0, 0.0, 0.0, 0.0, 0.0, 0.0, 0.0, 0.0, 0.0, 0.0, 0.0, 0.0, 0.0, 0.0, 0.0, 0.0, 0.0, 0.0, 0.0, 0.0, 0.0, 0.0, 0.0, 0.0, 0.0, 0.0, 0.0, 0.0, 0.0, 0.0, 0.0, 0.0, 0.0, 0.0, 0.0, 0.0, 0.0, 0.0, 0.0, 0.0, 0.0, 0.0, 0.0, 0.0, 0.0, 0.0, 0.0, 0.0, 0.0, 0.0, 0.0, 0.0, 0.0, 0.0, 0.0, 0.0, 0.0, 0.0, 0.0, 0.0, 0.0, 0.0, 0.0, 0.0, 0.0, 0.0, 0.0, 0.0, 0.0, 0.0, 0.0, 0.0, 0.0, 0.0, 0.0, 0.0, 0.0, 0.0, 0.0, 0.0, 0.0, 0.0, 0.0, 0.0, 0.0, 0.0, 0.0, 0.0, 0.0, 0.0, 0.0, 0.0, 0.0, 0.0, 0.0, 0.0, 0.0, 0.0, 0.0, 0.0, 0.0, 0.0, 0.0, 0.0, 0.0, 0.0, 0.0, 0.0, 0.0, 0.0, 0.0, 0.0, 0.0, 0.0, 0.0, 0.0, 0.0, 0.0, 0.0, 0.0, 0.0, 0.0, 0.0, 0.0, 0.0, 0.0, 0.0, 0.0, 0.0, 0.0, 0.0, 0.0, 0.0, 0.0, 0.0, 0.0, 0.0, 0.0, 0.0, 0.0, 0.0, 0.0, 0.0, 0.0, 0.0, 0.0, 0.0, 0.0, 0.0, 0.0, 0.0, 0.0, 0.0, 0.0, 0.0, 0.0, 0.0, 0.0, 0.0, 0.0, 0.0, 0.0, 0.0, 0.0, 0.0, 0.0, 0.0, 0.0, 0.0, 0.0, 0.0, 0.0, 0.0, 0.0, 0.0, 0.0, 0.0, 0.0, 0.0, 0.0, 0.0, 0.0, 0.0, 0.0, 0.0, 0.0, 0.0, 0.0, 0.0, 0.0, 0.0, 0.0, 0.0, 0.0, 0.0, 0.0, 0.0, 0.0, 0.0, 0.0, 0.0, 0.0, 0.0, 0.0, 0.0, 0.0, 0.0, 0.0, 0.0, 0.0, 0.0, 0.0, 0.0, 0.0, 0.0, 0.0, 0.0, 0.0, 0.0, 0.0, 0.0, 0.0, 0.0, 0.0, 0.0, 0.0, 0.0, 0.0, 0.0, 0.0, 0.0, 0.0, 0.0, 0.0, 0.0, 0.0, 0.0, 0.0, 0.0, 0.0, 0.0, 0.0, 0.0, 0.0, 0.0, 0.0, 0.0, 0.0, 0.0, 0.0, 0.0, 0.0, 0.0, 0.0, 0.0, 0.0, 0.0, 0.0, 0.0, 0.0, 0.0, 0.0, 0.0, 0.0, 0.0, 0.0, 0.0, 0.0, 0.0, 0.0, 0.0, 0.0, 0.0, 0.0, 0.0, 0.0, 0.0, 0.0, 0.0, 0.0, 0.0, 0.0, 0.0, 0.0, 0.0, 0.0, 0.0, 0.0, 0.0, 0.0, 0.0, 0.0, 0.0, 0.0, 0.0, 0.0, 0.0, 0.0, 0.0, 0.0, 0.0, 0.0, 0.0, 0.0, 0.0, 0.0, 0.0, 0.0, 0.0, 0.0, 0.0, 0.0, 0.0, 0.0, 0.0, 0.0, 0.0, 0.0, 0.0, 0.0, 0.0, 0.0, 0.0, 0.0, 0.0, 0.0, 0.0, 0.0, 0.0, 0.0, 0.0, 0.0, 0.0, 0.0, 0.0, 0.0, 0.0, 0.0, 0.0, 0.0, 0.0, 0.0, 0.0, 0.0, 0.0, 0.0, 0.0, 0.0, 0.0, 0.0, 0.0, 0.0, 0.0, 0.0, 0.0, 0.0, 0.0, 0.0, 0.0, 0.0, 0.0, 0.0, 0.0, 0.0, 0.0, 0.0, 0.0, 0.0, 0.0, 0.0, 0.0, 0.0, 0.0, 0.0, 0.0, 0.0, 0.0, 0.0, 0.0, 0.0, 0.0, 0.0, 0.0, 0.0, 0.0, 0.0, 0.0, 0.0, 0.0, 0.0, 0.0, 0.0, 0.0, 0.0, 0.0, 0.0, 0.0, 0.0, 0.0, 0.0, 0.0, 0.0, 0.0, 0.0, 0.0, 0.0, 0.0, 0.0, 0.0, 0.0, 0.0, 0.0, 0.0, 0.0, 0.0, 0.0, 0.0, 0.0, 0.0, 0.0, 0.0, 0.0, 0.0, 0.0, 0.0, 0.0, 0.0, 0.0, 0.0, 0.0, 0.0, 0.0, 0.0, 0.0, 0.0, 0.0, 0.0, 0.0, 0.0, 0.0, 0.0, 0.0, 0.0, 0.0, 0.0, 0.0, 0.0, 0.0, 0.0, 0.0, 0.0, 0.0, 0.0, 0.0, 0.0, 0.0, 0.0, 0.0, 0.0, 0.0, 0.0, 0.0, 0.0, 0.0, 0.0, 0.0, 0.0, 0.0, 0.0, 0.0, 0.0, 0.0, 0.0, 0.0, 0.0, 0.0, 0.0, 0.0, 0.0, 0.0, 0.0, 0.0, 0.0, 0.0, 0.0, 0.0, 0.0, 0.0, 0.0, 0.0, 0.0, 0.0, 0.0, 0.0, 0.0, 0.0, 0.0, 0.0, 0.0, 0.0, 0.0, 0.0, 0.0, 0.0, 0.0, 0.0, 0.0, 0.0, 0.0, 0.0, 0.0, 0.0, 0.0, 0.0, 0.0, 0.0, 0.0, 0.0, 0.0, 0.0, 0.0, 0.0, 0.0, 0.0, 0.0, 0.0, 0.0, 0.0, 0.0, 0.0, 0.0, 0.0, 0.0, 0.0, 0.0, 0.0, 0.0, 0.0, 0.0, 0.0, 0.0, 0.0, 0.0, 0.0, 0.0, 0.0, 0.0, 0.0, 0.0, 0.0, 0.0, 0.0, 0.0, 0.0, 0.0, 0.0, 0.0, 0.0, 0.0, 0.0, 0.0, 0.0, 0.0, 0.0, 0.0, 0.0, 0.0, 0.0, 0.0, 0.0, 0.0, 0.0, 0.0, 0.0, 0.0, 0.0, 0.0, 0.0, 0.0, 0.0, 0.0, 0.0, 0.0, 0.0, 0.0, 0.0, 0.0, 0.0, 0.0, 0.0, 0.0, 0.0, 0.0, 0.0, 0.0, 0.0, 0.0, 0.0, 0.0, 0.0, 0.0, 0.0, 0.0, 0.0, 0.0, 0.0, 0.0, 0.0, 0.0, 0.0, 0.0, 0.0, 0.0, 0.0, 0.0, 0.0, 0.0, 0.0, 0.0, 0.0, 0.0, 0.0, 0.0, 0.0, 0.0, 0.0, 0.0, 0.0, 0.0, 0.0, 0.0, 0.0, 0.0, 0.0, 0.0, 0.0, 0.0, 0.0, 0.0, 0.0, 0.0, 0.0, 0.0, 0.0, 0.0, 0.0, 0.0, 0.0, 0.0, 0.0, 0.0, 0.0, 0.0, 0.0, 0.0, 0.0, 0.0, 0.0, 0.0, 0.0, 0.0, 0.0, 0.0, 0.0, 0.0, 0.0, 0.0, 0.0, 0.0, 0.0, 0.0, 0.0, 0.0, 0.0, 0.0, 0.0, 0.0, 0.0, 0.0, 0.0, 0.0, 0.0, 0.0, 0.0, 0.0, 0.0, 0.0, 0.0, 0.0, 0.0, 0.0, 0.0, 0.0, 0.0, 0.0, 0.0, 0.0, 0.0, 0.0, 0.0, 0.0, 0.0, 0.0, 0.0, 0.0, 0.0, 0.0, 0.0, 0.0, 0.0, 0.0, 0.0, 0.0, 0.0, 0.0, 0.0, 0.0, 0.0, 0.0, 0.0, 0.0, 0.0, 0.0, 0.0, 0.0, 0.0, 0.0, 0.0, 0.0, 0.0, 0.0, 0.0, 0.0, 0.0, 0.0, 0.0, 0.0, 0.0, 0.0, 0.0, 0.0, 0.0, 0.0, 0.0, 0.0, 0.0, 0.0, 0.0, 0.0, 0.0, 0.0, 0.0, 0.0, 0.0, 0.0, 0.0, 0.0, 0.0, 0.0, 0.0, 0.0, 0.0, 0.0, 0.0, 0.0, 0.0, 0.0, 0.0, 0.0, 0.0, 0.0, 0.0, 0.0, 0.0, 0.0, 0.0, 0.0, 0.0, 0.0, 0.0, 0.0, 0.0, 0.0, 0.0, 0.0, 0.0, 0.0, 0.0, 0.0, 0.0, 0.0, 0.0, 0.0, 0.0, 0.0, 0.0, 0.0, 0.0, 0.0, 0.0, 0.0, 0.0, 0.0, 0.0, 0.0, 0.0, 0.0, 0.0, 0.0, 0.0, 0.0, 0.0, 0.0, 0.0, 0.0, 0.0, 0.0, 0.0, 0.0, 0.0, 0.0, 0.0, 0.0, 0.0, 0.0, 0.0, 0.0, 0.0, 0.0, 0.0, 0.0, 0.0, 0.0, 0.0, 0.0, 0.0, 0.0, 0.0, 0.0, 0.0, 0.0, 0.0, 0.0, 0.0, 0.0, 0.0, 0.0, 0.0, 0.0, 0.0, 0.0, 0.0, 0.0, 0.0, 0.0, 0.0, 0.0, 0.0, 0.0, 0.0, 0.0, 0.0, 0.0, 0.0, 0.0, 0.0, 0.0, 0.0, 0.0, 0.0, 0.0, 0.0, 0.0, 0.0, 0.0, 0.0, 0.0, 0.0, 0.0, 0.0, 0.0, 0.0, 0.0, 0.0, 0.0, 0.0, 0.0, 0.0, 0.0, 0.0, 0.0, 0.0, 0.0, 0.0, 0.0, 0.0, 0.0, 0.0, 0.0, 0.0, 0.0, 0.0, 0.0, 0.0, 0.0, 0.0, 0.0, 0.0, 0.0, 0.0, 0.0, 0.0, 0.0, 0.0, 0.0, 0.0, 0.0, 0.0, 0.0, 0.0, 0.0, 0.0, 0.0, 0.0, 0.0, 0.0, 0.0, 0.0, 0.0, 0.0, 0.0, 0.0, 0.0, 0.0, 0.0, 0.0, 0.0, 0.0, 0.0, 0.0, 0.0, 0.0, 0.0, 0.0, 0.0, 0.0, 0.0, 0.0, 0.0, 0.0, 0.0, 0.0, 0.0, 0.0, 0.0, 0.0, 0.0, 0.0, 0.0, 0.0, 0.0, 0.0, 0.0, 0.0, 0.0, 0.0, 0.0, 0.0, 0.0, 0.0, 0.0, 0.0, 0.0, 0.0, 0.0, 0.0, 0.0, 0.0, 0.0, 0.0, 0.0, 0.0, 0.0, 0.0, 0.0, 0.0, 0.0, 0.0, 0.0, 0.0, 0.0, 0.0, 0.0, 0.0, 0.0, 0.0, 0.0, 0.0, 0.0, 0.0, 0.0, 0.0, 0.0, 0.0, 0.0, 0.0, 0.0, 0.0, 0.0, 0.0, 0.0, 0.0, 0.0, 0.0, 0.0, 0.0, 0.0, 0.0, 0.0, 0.0, 0.0, 0.0, 0.0, 0.0, 0.0, 0.0, 0.0, 0.0, 0.0, 0.0, 0.0, 0.0, 0.0, 0.0, 0.0, 0.0, 0.0, 0.0, 0.0, 0.0, 0.0, 0.0, 0.0, 0.0, 0.0, 0.0, 0.0, 0.0, 0.0, 0.0, 0.0, 0.0, 0.0, 0.0, 0.0, 0.0, 0.0, 0.0, 0.0, 0.0, 0.0, 0.0, 0.0, 0.0, 0.0, 0.0, 0.0, 0.0, 0.0, 0.0, 0.0, 0.0, 0.0, 0.0, 0.0, 0.0, 0.0, 0.0, 0.0, 0.0, 0.0, 0.0, 0.0, 0.0, 0.0, 0.0, 0.0, 0.0, 0.0, 0.0, 0.0, 0.0, 0.0, 0.0, 0.0, 0.0, 0.0, 0.0, 0.0, 0.0, 0.0, 0.0, 0.0, 0.0, 0.0, 0.0, 0.0, 0.0, 0.0, 0.0, 0.0, 0.0, 0.0, 0.0, 0.0, 0.0, 0.0, 0.0, 0.0, 0.0, 0.0, 0.0, 0.0, 0.0, 0.0, 0.0, 0.0, 0.0, 0.0, 0.0, 0.0, 0.0, 0.0, 0.0, 0.0, 0.0, 0.0, 0.0, 0.0, 0.0, 0.0, 0.0, 0.0, 0.0, 0.0, 0.0, 0.0, 0.0, 0.0, 0.0, 0.0, 0.0, 0.0, 0.0, 0.0, 0.0, 0.0, 0.0, 0.0, 0.0, 0.0, 0.0, 0.0, 0.0, 0.0, 0.0, 0.0, 0.0, 0.0, 0.0, 0.0, 0.0, 0.0, 0.0, 0.0, 0.0, 0.0, 0.0, 0.0, 0.0, 0.0, 0.0, 0.0, 0.0, 0.0, 0.0, 0.0, 0.0, 0.0, 0.0, 0.0, 0.0, 0.0, 0.0, 0.0, 0.0, 0.0, 0.0, 0.0, 0.0, 0.0, 0.0, 0.0, 0.0, 0.0, 0.0, 0.0, 0.0, 0.0, 0.0, 0.0, 0.0, 0.0, 0.0, 0.0, 0.0, 0.0, 0.0, 0.0, 0.0, 0.0, 0.0, 0.0, 0.0, 0.0, 0.0, 0.0, 0.0, 0.0, 0.0, 0.0, 0.0, 0.0, 0.0, 0.0, 0.0, 0.0, 0.0, 0.0, 0.0, 0.0, 0.0, 0.0, 0.0, 0.0, 0.0, 0.0, 0.0, 0.0, 0.0, 0.0, 0.0, 0.0, 0.0, 0.0, 0.0, 0.0, 0.0, 0.0, 0.0, 0.0, 0.0, 0.0, 0.0, 0.0, 0.0, 0.0, 0.0, 0.0, 0.0, 0.0, 0.0, 0.0, 0.0, 0.0, 0.0, 0.0, 0.0, 0.0, 0.0, 0.0, 0.0, 0.0, 0.0, 0.0, 0.0, 0.0, 0.0, 0.0, 0.0, 0.0, 0.0, 0.0, 0.0, 0.0, 0.0, 0.0, 0.0, 0.0, 0.0, 0.0, 0.0, 0.0, 0.0, 0.0, 0.0, 0.0, 0.0, 0.0, 0.0, 0.0, 0.0, 0.0, 0.0, 0.0, 0.0, 0.0, 0.0, 0.0, 0.0, 0.0, 0.0, 0.0, 0.0, 0.0, 0.0, 0.0, 0.0, 0.0, 0.0, 0.0, 0.0, 0.0, 0.0, 0.0, 0.0, 0.0, 0.0, 0.0, 0.0, 0.0, 0.0, 0.0, 0.0, 0.0, 0.0, 0.0, 0.0, 0.0, 0.0, 0.0, 0.0, 0.0, 0.0, 0.0, 0.0, 0.0, 0.0, 0.0, 0.0, 0.0, 0.0, 0.0, 0.0, 0.0, 0.0, 0.0, 0.0, 0.0, 0.0, 0.0, 0.0, 0.0, 0.0, 0.0, 0.0, 0.0, 0.0, 0.0, 0.0, 0.0, 0.0, 0.0, 0.0, 0.0, 0.0, 0.0, 0.0, 0.0, 0.0, 0.0, 0.0, 0.0, 0.0, 0.0, 0.0, 0.0, 0.0, 0.0, 0.0, 0.0, 0.0, 0.0, 0.0, 0.0, 0.0, 0.0, 0.0, 0.0, 0.0, 0.0, 0.0, 0.0, 0.0, 0.0, 0.0, 0.0, 0.0, 0.0, 0.0, 0.0, 0.0, 0.0, 0.0, 0.0, 0.0, 0.0, 0.0, 0.0, 0.0, 0.0, 0.0, 0.0, 0.0, 0.0, 0.0, 0.0, 0.0, 0.0, 0.0, 0.0, 0.0, 0.0, 0.0, 0.0, 0.0, 0.0, 0.0, 0.0, 0.0, 0.0, 0.0, 0.0, 0.0, 0.0, 0.0, 0.0, 0.0, 0.0, 0.0, 0.0, 0.0, 0.0, 0.0, 0.0, 0.0, 0.0, 0.0, 0.0, 0.0, 0.0, 0.0, 0.0, 0.0, 0.0, 0.0, 0.0, 0.0, 0.0, 0.0, 0.0, 0.0, 0.0, 0.0, 0.0, 0.0, 0.0, 0.0, 0.0, 0.0, 0.0, 0.0, 0.0, 0.0, 0.0, 0.0, 0.0, 0.0, 0.0, 0.0, 0.0, 0.0, 0.0, 0.0, 0.0, 0.0, 0.0, 0.0, 0.0, 0.0, 0.0, 0.0, 0.0, 0.0, 0.0, 0.0, 0.0, 0.0, 0.0, 0.0, 0.0, 0.0, 0.0, 0.0, 0.0, 0.0, 0.0, 0.0, 0.0, 0.0, 0.0, 0.0, 0.0, 0.0, 0.0, 0.0, 0.0, 0.0, 0.0, 0.0, 0.0, 0.0, 0.0, 0.0, 0.0, 0.0, 0.0, 0.0, 0.0, 0.0, 0.0, 0.0, 0.0, 0.0, 0.0, 0.0, 0.0, 0.0, 0.0, 0.0, 0.0, 0.0, 0.0, 0.0, 0.0, 0.0, 0.0, 0.0, 0.0, 0.0, 0.0, 0.0, 0.0, 0.0, 0.0, 0.0, 0.0, 0.0, 0.0, 0.0, 0.0, 0.0, 0.0, 0.0, 0.0, 0.0, 0.0, 0.0, 0.0, 0.0, 0.0, 0.0, 0.0, 0.0, 0.0, 0.0, 0.0, 0.0, 0.0, 0.0, 0.0, 0.0, 0.0, 0.0, 0.0, 0.0, 0.0, 0.0, 0.0, 0.0, 0.0, 0.0, 0.0, 0.0, 0.0, 0.0, 0.0, 0.0, 0.0, 0.0, 0.0, 0.0, 0.0, 0.0, 0.0, 0.0, 0.0, 0.0, 0.0, 0.0, 0.0, 0.0, 0.0, 0.0, 0.0, 0.0, 0.0, 0.0, 0.0, 0.0, 0.0, 0.0, 0.0, 0.0, 0.0, 0.0, 0.0, 0.0, 0.0, 0.0, 0.0, 0.0, 0.0, 0.0, 0.0, 0.0, 0.0, 0.0, 0.0, 0.0, 0.0, 0.0, 0.0, 0.0, 0.0, 0.0, 0.0, 0.0, 0.0, 0.0, 0.0, 0.0, 0.0, 0.0, 0.0, 0.0, 0.0, 0.0, 0.0, 0.0, 0.0, 0.0, 0.0, 0.0, 0.0, 0.0, 0.0, 0.0, 0.0, 0.0, 0.0, 0.0, 0.0, 0.0, 0.0, 0.0, 0.0, 0.0, 0.0, 0.0, 0.0, 0.0, 0.0, 0.0, 0.0, 0.0, 0.0, 0.0, 0.0, 0.0, 0.0, 0.0, 0.0, 0.0, 0.0, 0.0, 0.0, 0.0, 0.0, 0.0, 0.0, 0.0, 0.0, 0.0, 0.0, 0.0, 0.0, 0.0, 0.0, 0.0, 0.0, 0.0, 0.0, 0.0, 0.0, 0.0, 0.0, 0.0, 0.0, 0.0, 0.0, 0.0, 0.0, 0.0, 0.0, 0.0, 0.0, 0.0, 0.0, 0.0, 0.0, 0.0, 0.0, 0.0, 0.0, 0.0, 0.0, 0.0, 0.0, 0.0, 0.0, 0.0, 0.0, 0.0, 0.0, 0.0, 0.0, 0.0, 0.0, 0.0, 0.0, 0.0, 0.0, 0.0, 0.0, 0.0, 0.0, 0.0, 0.0, 0.0, 0.0, 0.0, 0.0, 0.0, 0.0, 0.0, 0.0, 0.0, 0.0, 0.0, 0.0, 0.0, 0.0, 0.0, 0.0, 0.0, 0.0, 0.0, 0.0, 0.0, 0.0, 0.0, 0.0, 0.0, 0.0, 0.0, 0.0, 0.0, 0.0, 0.0, 0.0, 0.0, 0.0, 0.0, 0.0, 0.0, 0.0, 0.0, 0.0, 0.0, 0.0, 0.0, 0.0, 0.0, 0.0, 0.0, 0.0, 0.0, 0.0, 0.0, 0.0, 0.0, 0.0, 0.0, 0.0, 0.0, 0.0, 0.0, 0.0, 0.0, 0.0, 0.0, 0.0, 0.0, 0.0, 0.0, 0.0, 0.0, 0.0, 0.0, 0.0, 0.0, 0.0, 0.0, 0.0, 0.0, 0.0, 0.0, 0.0, 0.0, 0.0, 0.0, 0.0, 0.0, 0.0, 0.0, 0.0, 0.0, 0.0, 0.0, 0.0, 0.0, 0.0, 0.0, 0.0, 0.0, 0.0, 0.0, 0.0, 0.0, 0.0, 0.0, 0.0, 0.0, 0.0, 0.0, 0.0, 0.0, 0.0, 0.0, 0.0, 0.0, 0.0, 0.0, 0.0, 0.0, 0.0, 0.0, 0.0, 0.0, 0.0, 0.0, 0.0, 0.0, 0.0, 0.0, 0.0, 0.0, 0.0, 0.0, 0.0, 0.0, 0.0, 0.0, 0.0, 0.0, 0.0, 0.0, 0.0, 0.0, 0.0, 0.0, 0.0, 0.0, 0.0, 0.0, 0.0, 0.0, 0.0, 0.0, 0.0, 0.0, 0.0, 0.0, 0.0, 0.0, 0.0, 0.0, 0.0, 0.0, 0.0, 0.0, 0.0, 0.0, 0.0, 0.0, 0.0, 0.0, 0.0, 0.0, 0.0, 0.0, 0.0, 0.0, 0.0, 0.0, 0.0, 0.0, 0.0, 0.0, 0.0, 0.0, 0.0, 0.0, 0.0, 0.0, 0.0, 0.0, 0.0, 0.0, 0.0, 0.0, 0.0, 0.0, 0.0, 0.0, 0.0, 0.0, 0.0, 0.0, 0.0, 0.0, 0.0, 0.0, 0.0, 0.0, 0.0, 0.0, 0.0, 0.0, 0.0, 0.0, 0.0, 0.0, 0.0, 0.0, 0.0, 0.0, 0.0, 0.0, 0.0, 0.0, 0.0, 0.0, 0.0, 0.0, 0.0, 0.0, 0.0, 0.0, 0.0, 0.0, 0.0, 0.0, 0.0, 0.0, 0.0, 0.0, 0.0, 0.0, 0.0, 0.0, 0.0, 0.0, 0.0, 0.0, 0.0, 0.0, 0.0, 0.0, 0.0, 0.0, 0.0, 0.0, 0.0, 0.0, 0.0, 0.0, 0.0, 0.0, 0.0, 0.0, 0.0, 0.0, 0.0, 0.0, 0.0, 0.0, 0.0, 0.0, 0.0, 0.0, 0.0, 0.0, 0.0, 0.0, 0.0, 0.0, 0.0, 0.0, 0.0, 0.0, 0.0, 0.0, 0.0, 0.0, 0.0, 0.0, 0.0, 0.0, 0.0, 0.0, 0.0, 0.0, 0.0, 0.0, 0.0, 0.0, 0.0, 0.0, 0.0, 0.0, 0.0, 0.0, 0.0, 0.0, 0.0, 0.0, 0.0, 0.0, 0.0, 0.0, 0.0, 0.0, 0.0, 0.0, 0.0, 0.0, 0.0, 0.0, 0.0, 0.0, 0.0, 0.0, 0.0, 0.0, 0.0, 0.0, 0.0, 0.0, 0.0, 0.0, 0.0, 0.0, 0.0, 0.0, 0.0, 0.0, 0.0, 0.0, 0.0, 0.0, 0.0, 0.0, 0.0, 0.0, 0.0, 0.0, 0.0, 0.0, 0.0, 0.0, 0.0, 0.0, 0.0, 0.0, 0.0, 0.0, 0.0, 0.0, 0.0, 0.0, 0.0, 0.0, 0.0, 0.0, 0.0, 0.0, 0.0, 0.0, 0.0, 0.0, 0.0, 0.0, 0.0, 0.0, 0.0, 0.0, 0.0, 0.0, 0.0, 0.0, 0.0, 0.0, 0.0, 0.0, 0.0, 0.0, 0.0, 0.0, 0.0, 0.0, 0.0, 0.0, 0.0, 0.0, 0.0, 0.0, 0.0, 0.0, 0.0, 0.0, 0.0, 0.0, 0.0, 0.0, 0.0, 0.0, 0.0, 0.0, 0.0, 0.0, 0.0, 0.0, 0.0, 0.0, 0.0, 0.0, 0.0, 0.0, 0.0, 0.0, 0.0, 0.0, 0.0, 0.0, 0.0, 0.0, 0.0, 0.0, 0.0, 0.0, 0.0, 0.0, 0.0, 0.0, 0.0, 0.0, 0.0, 0.0, 0.0, 0.0, 0.0, 0.0, 0.0, 0.0, 0.0, 0.0, 0.0, 0.0, 0.0, 0.0, 0.0, 0.0, 0.0, 0.0, 0.0, 0.0, 0.0, 0.0, 0.0, 0.0, 0.0, 0.0, 0.0, 0.0, 0.0, 0.0, 0.0, 0.0, 0.0, 0.0, 0.0, 0.0, 0.0, 0.0, 0.0, 0.0, 0.0, 0.0, 0.0, 0.0, 0.0, 0.0, 0.0, 0.0, 0.0, 0.0, 0.0, 0.0, 0.0, 0.0, 0.0, 0.0, 0.0, 0.0, 0.0, 0.0, 0.0, 0.0, 0.0, 0.0, 0.0, 0.0, 0.0, 0.0, 0.0, 0.0, 0.0, 0.0, 0.0, 0.0, 0.0, 0.0, 0.0, 0.0, 0.0, 0.0, 0.0, 0.0, 0.0, 0.0, 0.0, 0.0, 0.0, 0.0, 0.0, 0.0, 0.0, 0.0, 0.0, 0.0, 0.0, 0.0, 0.0, 0.0, 0.0, 0.0, 0.0, 0.0, 0.0, 0.0, 0.0, 0.0, 0.0, 0.0, 0.0, 0.0, 0.0, 0.0, 0.0, 0.0, 0.0, 0.0, 0.0, 0.0, 0.0, 0.0, 0.0, 0.0, 0.0, 0.0, 0.0, 0.0, 0.0, 0.0, 0.0, 0.0, 0.0, 0.0, 0.0, 0.0, 0.0, 0.0, 0.0, 0.0, 0.0, 0.0, 0.0, 0.0, 0.0, 0.0, 0.0, 0.0, 0.0, 0.0, 0.0, 0.0, 0.0, 0.0, 0.0, 0.0, 0.0, 0.0, 0.0, 0.0, 0.0, 0.0, 0.0, 0.0, 0.0, 0.0, 0.0, 0.0, 0.0, 0.0, 0.0, 0.0, 0.0, 0.0, 0.0, 0.0, 0.0, 0.0, 0.0, 0.0, 0.0, 0.0, 0.0, 0.0, 0.0, 0.0, 0.0, 0.0, 0.0, 0.0, 0.0, 0.0, 0.0, 0.0, 0.0, 0.0, 0.0, 0.0, 0.0, 0.0, 0.0, 0.0, 0.0, 0.0, 0.0, 0.0, 0.0, 0.0, 0.0, 0.0, 0.0, 0.0, 0.0, 0.0, 0.0, 0.0, 0.0, 0.0, 0.0, 0.0, 0.0, 0.0, 0.0, 0.0, 0.0, 0.0, 0.0, 0.0, 0.0, 0.0, 0.0, 0.0, 0.0, 0.0, 0.0, 0.0, 0.0, 0.0, 0.0, 0.0, 0.0, 0.0, 0.0, 0.0, 0.0, 0.0, 0.0, 0.0, 0.0, 0.0, 0.0, 0.0, 0.0, 0.0, 0.0, 0.0, 0.0, 0.0, 0.0, 0.0, 0.0, 0.0, 0.0, 0.0, 0.0, 0.0, 0.0, 0.0, 0.0, 0.0, 0.0, 0.0, 0.0, 0.0, 0.0, 0.0, 0.0, 0.0, 0.0, 0.0, 0.0, 0.0, 0.0, 0.0, 0.0, 0.0, 0.0, 0.0, 0.0, 0.0, 0.0, 0.0, 0.0, 0.0, 0.0, 0.0, 0.0, 0.0, 0.0, 0.0, 0.0, 0.0, 0.0, 0.0, 0.0, 0.0, 0.0, 0.0, 0.0, 0.0, 0.0, 0.0, 0.0, 0.0, 0.0, 0.0, 0.0, 0.0, 0.0, 0.0, 0.0, 0.0, 0.0, 0.0, 0.0, 0.0, 0.0, 0.0, 0.0, 0.0, 0.0, 0.0, 0.0, 0.0, 0.0, 0.0, 0.0, 0.0, 0.0, 0.0, 0.0, 0.0, 0.0, 0.0, 0.0, 0.0, 0.0, 0.0, 0.0, 0.0, 0.0, 0.0, 0.0, 0.0, 0.0, 0.0, 0.0, 0.0, 0.0, 0.0, 0.0, 0.0, 0.0, 0.0, 0.0, 0.0, 0.0, 0.0, 0.0, 0.0, 0.0, 0.0, 0.0, 0.0, 0.0, 0.0, 0.0, 0.0, 0.0, 0.0, 0.0, 0.0, 0.0, 0.0, 0.0, 0.0, 0.0, 0.0, 0.0, 0.0, 0.0, 0.0, 0.0, 0.0, 0.0, 0.0, 0.0, 0.0, 0.0, 0.0, 0.0, 0.0, 0.0, 0.0, 0.0, 0.0, 0.0, 0.0, 0.0, 0.0, 0.0, 0.0, 0.0, 0.0, 0.0, 0.0, 0.0, 0.0, 0.0, 0.0, 0.0, 0.0, 0.0, 0.0, 0.0, 0.0, 0.0, 0.0, 0.0, 0.0, 0.0, 0.0, 0.0, 0.0, 0.0, 0.0, 0.0, 0.0, 0.0, 0.0, 0.0, 0.0, 0.0, 0.0, 0.0, 0.0, 0.0, 0.0, 0.0, 0.0, 0.0, 0.0, 0.0, 0.0, 0.0, 0.0, 0.0, 0.0, 0.0, 0.0, 0.0, 0.0, 0.0, 0.0, 0.0, 0.0, 0.0, 0.0, 0.0, 0.0, 0.0, 0.0, 0.0, 0.0, 0.0, 0.0, 0.0, 0.0, 0.0, 0.0, 0.0, 0.0, 0.0, 0.0, 0.0, 0.0, 0.0, 0.0, 0.0, 0.0, 0.0, 0.0, 0.0, 0.0, 0.0, 0.0, 0.0, 0.0, 0.0, 0.0, 0.0, 0.0, 0.0, 0.0, 0.0, 0.0, 0.0, 0.0, 0.0, 0.0, 0.0, 0.0, 0.0, 0.0, 0.0, 0.0, 0.0, 0.0, 0.0, 0.0, 0.0, 0.0, 0.0, 0.0, 0.0, 0.0, 0.0, 0.0, 0.0, 0.0, 0.0, 0.0, 0.0, 0.0, 0.0, 0.0, 0.0, 0.0, 0.0, 0.0, 0.0, 0.0, 0.0, 0.0, 0.0, 0.0, 0.0, 0.0, 0.0, 0.0, 0.0, 0.0, 0.0, 0.0, 0.0, 0.0, 0.0, 0.0, 0.0, 0.0, 0.0, 0.0, 0.0, 0.0, 0.0, 0.0, 0.0, 0.0, 0.0, 0.0, 0.0, 0.0, 0.0, 0.0, 0.0, 0.0, 0.0, 0.0, 0.0, 0.0, 0.0, 0.0, 0.0, 0.0, 0.0, 0.0, 0.0, 0.0, 0.0, 0.0, 0.0, 0.0, 0.0, 0.0, 0.0, 0.0, 0.0, 0.0, 0.0, 0.0, 0.0, 0.0, 0.0, 0.0, 0.0, 0.0, 0.0, 0.0, 0.0, 0.0, 0.0, 0.0, 0.0, 0.0, 0.0, 0.0, 0.0, 0.0, 0.0, 0.0, 0.0, 0.0, 0.0, 0.0, 0.0, 0.0, 0.0, 0.0, 0.0, 0.0, 0.0, 0.0, 0.0, 0.0, 0.0, 0.0, 0.0, 0.0, 0.0, 0.0, 0.0, 0.0, 0.0, 0.0, 0.0, 0.0, 0.0, 0.0, 0.0, 0.0, 0.0, 0.0, 0.0, 0.0, 0.0, 0.0, 0.0, 0.0, 0.0, 0.0, 0.0, 0.0, 0.0, 0.0, 0.0, 0.0, 0.0, 0.0, 0.0, 0.0, 0.0, 0.0, 0.0, 0.0, 0.0, 0.0, 0.0, 0.0, 0.0, 0.0, 0.0, 0.0, 0.0, 0.0, 0.0, 0.0, 0.0, 0.0, 0.0, 0.0, 0.0, 0.0, 0.0, 0.0, 0.0, 0.0, 0.0, 0.0, 0.0, 0.0, 0.0, 0.0, 0.0, 0.0, 0.0, 0.0, 0.0, 0.0, 0.0, 0.0, 0.0, 0.0, 0.0, 0.0, 0.0, 0.0, 0.0, 0.0, 0.0, 0.0, 0.0, 0.0, 0.0, 0.0, 0.0, 0.0, 0.0, 0.0, 0.0, 0.0, 0.0, 0.0, 0.0, 0.0, 0.0, 0.0, 0.0, 0.0, 0.0, 0.0, 0.0, 0.0, 0.0, 0.0, 0.0, 0.0, 0.0, 0.0, 0.0, 0.0, 0.0, 0.0, 0.0, 0.0, 0.0, 0.0, 0.0, 0.0, 0.0, 0.0, 0.0, 0.0, 0.0, 0.0, 0.0, 0.0, 0.0, 0.0, 0.0, 0.0, 0.0, 0.0, 0.0, 0.0, 0.0, 0.0, 0.0, 0.0, 0.0, 0.0, 0.0, 0.0, 0.0, 0.0, 0.0, 0.0, 0.0, 0.0, 0.0, 0.0, 0.0, 0.0, 0.0, 0.0, 0.0, 0.0, 0.0, 0.0, 0.0, 0.0, 0.0, 0.0, 0.0, 0.0, 0.0, 0.0, 0.0, 0.0, 0.0, 0.0, 0.0, 0.0, 0.0, 0.0, 0.0, 0.0, 0.0, 0.0, 0.0, 0.0, 0.0, 0.0, 0.0, 0.0, 0.0, 0.0, 0.0, 0.0, 0.0, 0.0, 0.0, 0.0, 0.0, 0.0, 0.0, 0.0, 0.0, 0.0, 0.0, 0.0, 0.0, 0.0, 0.0, 0.0, 0.0, 0.0, 0.0, 0.0, 0.0, 0.0, 0.0, 0.0, 0.0, 0.0, 0.0, 0.0, 0.0, 0.0, 0.0, 0.0, 0.0, 0.0, 0.0, 0.0, 0.0, 0.0, 0.0, 0.0, 0.0, 0.0, 0.0, 0.0, 0.0, 0.0, 0.0, 0.0, 0.0, 0.0, 0.0, 0.0, 0.0, 0.0, 0.0, 0.0, 0.0, 0.0, 0.0, 0.0, 0.0, 0.0, 0.0, 0.0, 0.0, 0.0, 0.0, 0.0, 0.0, 0.0, 0.0, 0.0, 0.0, 0.0, 0.0, 0.0, 0.0, 0.0, 0.0, 0.0, 0.0, 0.0, 0.0, 0.0, 0.0, 0.0, 0.0, 0.0, 0.0, 0.0, 0.0, 0.0, 0.0, 0.0, 0.0, 0.0, 0.0, 0.0, 0.0, 0.0, 0.0, 0.0, 0.0, 0.0, 0.0, 0.0, 0.0, 0.0, 0.0, 0.0, 0.0, 0.0, 0.0, 0.0, 0.0, 0.0, 0.0, 0.0, 0.0, 0.0, 0.0, 0.0, 0.0, 0.0, 0.0, 0.0, 0.0, 0.0, 0.0, 0.0, 0.0, 0.0, 0.0, 0.0, 0.0, 0.0, 0.0, 0.0, 0.0, 0.0, 0.0, 0.0, 0.0, 0.0, 0.0, 0.0, 0.0, 0.0, 0.0, 0.0, 0.0, 0.0, 0.0, 0.0, 0.0, 0.0, 0.0, 0.0, 0.0, 0.0, 0.0, 0.0, 0.0, 0.0, 0.0, 0.0, 0.0, 0.0, 0.0, 0.0, 0.0, 0.0, 0.0, 0.0, 0.0, 0.0, 0.0, 0.0, 0.0, 0.0, 0.0, 0.0, 0.0, 0.0, 0.0, 0.0, 0.0, 0.0, 0.0, 0.0, 0.0, 0.0, 0.0, 0.0, 0.0, 0.0, 0.0, 0.0, 0.0, 0.0, 0.0, 0.0, 0.0, 0.0, 0.0, 0.0, 0.0, 0.0, 0.0, 0.0, 0.0, 0.0, 0.0, 0.0, 0.0, 0.0, 0.0, 0.0, 0.0, 0.0, 0.0, 0.0, 0.0, 0.0, 0.0, 0.0, 0.0, 0.0, 0.0, 0.0, 0.0, 0.0, 0.0, 0.0, 0.0, 0.0, 0.0, 0.0, 0.0, 0.0, 0.0, 0.0, 0.0, 0.0, 0.0, 0.0, 0.0, 0.0, 0.0, 0.0, 0.0, 0.0, 0.0, 0.0, 0.0, 0.0, 0.0, 0.0, 0.0, 0.0, 0.0, 0.0, 0.0, 0.0, 0.0, 0.0, 0.0, 0.0, 0.0, 0.0, 0.0, 0.0, 0.0, 0.0, 0.0, 0.0, 0.0, 0.0, 0.0, 0.0, 0.0, 0.0, 0.0, 0.0, 0.0, 0.0, 0.0, 0.0, 0.0, 0.0, 0.0, 0.0, 0.0, 0.0, 0.0, 0.0, 0.0, 0.0, 0.0, 0.0, 0.0, 0.0, 0.0, 0.0, 0.0, 0.0, 0.0, 0.0, 0.0, 0.0, 0.0, 0.0, 0.0, 0.0, 0.0, 0.0, 0.0, 0.0, 0.0, 0.0, 0.0, 0.0, 0.0, 0.0, 0.0, 0.0, 0.0, 0.0, 0.0, 0.0, 0.0, 0.0, 0.0, 0.0, 0.0, 0.0, 0.0, 0.0, 0.0, 0.0, 0.0, 0.0, 0.0, 0.0, 0.0, 0.0, 0.0, 0.0, 0.0, 0.0, 0.0, 0.0, 0.0, 0.0, 0.0, 0.0, 0.0, 0.0, 0.0, 0.0, 0.0, 0.0, 0.0, 0.0, 0.0, 0.0, 0.0, 0.0, 0.0, 0.0, 0.0, 0.0, 0.0, 0.0, 0.0, 0.0, 0.0, 0.0, 0.0, 0.0, 0.0, 0.0, 0.0, 0.0, 0.0, 0.0, 0.0, 0.0, 0.0, 0.0, 0.0, 0.0, 0.0, 0.0, 0.0, 0.0, 0.0, 0.0, 0.0, 0.0, 0.0, 0.0, 0.0, 0.0, 0.0, 0.0, 0.0, 0.0, 0.0, 0.0, 0.0, 0.0, 0.0, 0.0, 0.0, 0.0, 0.0, 0.0, 0.0, 0.0, 0.0, 0.0, 0.0, 0.0, 0.0, 0.0, 0.0, 0.0, 0.0, 0.0, 0.0, 0.0, 0.0, 0.0, 0.0, 0.0, 0.0, 0.0, 0.0, 0.0, 0.0, 0.0, 0.0, 0.0, 0.0, 0.0, 0.0, 0.0, 0.0, 0.0, 0.0, 0.0, 0.0, 0.0, 0.0, 0.0, 0.0, 0.0, 0.0, 0.0, 0.0, 0.0, 0.0, 0.0, 0.0, 0.0, 0.0, 0.0, 0.0, 0.0, 0.0, 0.0, 0.0, 0.0, 0.0, 0.0, 0.0, 0.0, 0.0, 0.0, 0.0, 0.0, 0.0, 0.0, 0.0, 0.0, 0.0, 0.0, 0.0, 0.0, 0.0, 0.0, 0.0, 0.0, 0.0, 0.0, 0.0, 0.0, 0.0, 0.0, 0.0, 0.0, 0.0, 0.0, 0.0, 0.0, 0.0, 0.0, 0.0, 0.0, 0.0, 0.0, 0.0, 0.0, 0.0, 0.0, 0.0, 0.0, 0.0, 0.0, 0.0, 0.0, 0.0, 0.0, 0.0, 0.0, 0.0, 0.0, 0.0, 0.0, 0.0, 0.0, 0.0, 0.0, 0.0, 0.0, 0.0, 0.0, 0.0, 0.0, 0.0, 0.0, 0.0, 0.0, 0.0, 0.0, 0.0, 0.0, 0.0, 0.0, 0.0, 0.0, 0.0, 0.0, 0.0, 0.0, 0.0, 0.0, 0.0, 0.0, 0.0, 0.0, 0.0, 0.0, 0.0, 0.0, 0.0, 0.0, 0.0, 0.0, 0.0, 0.0, 0.0, 0.0, 0.0, 0.0, 0.0, 0.0, 0.0, 0.0, 0.0, 0.0, 0.0, 0.0, 0.0, 0.0, 0.0, 0.0, 0.0, 0.0, 0.0, 0.0, 0.0, 0.0, 0.0, 0.0, 0.0, 0.0, 0.0, 0.0, 0.0, 0.0, 0.0, 0.0, 0.0, 0.0, 0.0, 0.0, 0.0, 0.0, 0.0, 0.0, 0.0, 0.0, 0.0, 0.0, 0.0, 0.0, 0.0, 0.0, 0.0, 0.0, 0.0, 0.0, 0.0, 0.0, 0.0, 0.0, 0.0, 0.0, 0.0, 0.0, 0.0, 0.0, 0.0, 0.0, 0.0, 0.0, 0.0, 0.0, 0.0, 0.0, 0.0, 0.0, 0.0, 0.0, 0.0, 0.0, 0.0, 0.0, 0.0, 0.0, 0.0, 0.0, 0.0, 0.0, 0.0, 0.0, 0.0, 0.0, 0.0, 0.0, 0.0, 0.0, 0.0, 0.0, 0.0, 0.0, 0.0, 0.0, 0.0, 0.0, 0.0, 0.0, 0.0, 0.0, 0.0, 0.0, 0.0, 0.0, 0.0, 0.0, 0.0, 0.0, 0.0, 0.0, 0.0, 0.0, 0.0, 0.0, 0.0, 0.0, 0.0, 0.0, 0.0, 0.0, 0.0, 0.0, 0.0, 0.0, 0.0, 0.0, 0.0, 0.0, 0.0, 0.0, 0.0, 0.0, 0.0, 0.0, 0.0, 0.0, 0.0, 0.0, 0.0, 0.0, 0.0, 0.0, 0.0, 0.0, 0.0, 0.0, 0.0, 0.0, 0.0, 0.0, 0.0, 0.0, 0.0, 0.0, 0.0, 0.0, 0.0, 0.0, 0.0, 0.0, 0.0, 0.0, 0.0, 0.0, 0.0, 0.0, 0.0, 0.0, 0.0, 0.0, 0.0, 0.0, 0.0, 0.0, 0.0, 0.0, 0.0, 0.0, 0.0, 0.0, 0.0, 0.0, 0.0, 0.0, 0.0, 0.0, 0.0, 0.0, 0.0, 0.0, 0.0, 0.0, 0.0, 0.0, 0.0, 0.0, 0.0, 0.0, 0.0, 0.0, 0.0, 0.0, 0.0, 0.0, 0.0, 0.0, 0.0, 0.0, 0.0, 0.0, 0.0, 0.0, 0.0, 0.0, 0.0, 0.0, 0.0, 0.0, 0.0, 0.0, 0.0, 0.0, 0.0, 0.0, 0.0, 0.0, 0.0, 0.0, 0.0, 0.0, 0.0, 0.0, 0.0, 0.0, 0.0, 0.0, 0.0, 0.0, 0.0, 0.0, 0.0, 0.0, 0.0, 0.0, 0.0, 0.0, 0.0, 0.0, 0.0, 0.0, 0.0, 0.0, 0.0, 0.0, 0.0, 0.0, 0.0, 0.0, 0.0, 0.0, 0.0, 0.0, 0.0, 0.0, 0.0, 0.0, 0.0, 0.0, 0.0, 0.0, 0.0, 0.0, 0.0, 0.0, 0.0, 0.0, 0.0, 0.0, 0.0, 0.0, 0.0, 0.0, 0.0, 0.0, 0.0, 0.0, 0.0, 0.0, 0.0, 0.0, 0.0, 0.0, 0.0, 0.0, 0.0, 0.0, 0.0, 0.0, 0.0, 0.0, 0.0, 0.0, 0.0, 0.0, 0.0, 0.0, 0.0, 0.0, 0.0, 0.0, 0.0, 0.0, 0.0, 0.0, 0.0, 0.0, 0.0, 0.0, 0.0, 0.0, 0.0, 0.0, 0.0, 0.0, 0.0, 0.0, 0.0, 0.0, 0.0, 0.0, 0.0, 0.0, 0.0, 0.0, 0.0, 0.0, 0.0, 0.0, 0.0, 0.0, 0.0, 0.0, 0.0, 0.0, 0.0, 0.0, 0.0, 0.0, 0.0, 0.0, 0.0, 0.0, 0.0, 0.0, 0.0, 0.0, 0.0, 0.0, 0.0, 0.0, 0.0, 0.0, 0.0, 0.0, 0.0, 0.0, 0.0, 0.0, 0.0, 0.0, 0.0, 0.0, 0.0, 0.0, 0.0, 0.0, 0.0, 0.0, 0.0, 0.0, 0.0, 0.0, 0.0, 0.0, 0.0, 0.0, 0.0, 0.0, 0.0, 0.0, 0.0, 0.0, 0.0, 0.0, 0.0, 0.0, 0.0, 0.0, 0.0, 0.0, 0.0, 0.0, 0.0, 0.0, 0.0, 0.0, 0.0, 0.0, 0.0, 0.0, 0.0, 0.0, 0.0, 0.0, 0.0, 0.0, 0.0, 0.0, 0.0, 0.0, 0.0, 0.0, 0.0, 0.0, 0.0, 0.0, 0.0, 0.0, 0.0, 0.0, 0.0, 0.0, 0.0, 0.0, 0.0, 0.0, 0.0, 0.0, 0.0, 0.0, 0.0, 0.0, 0.0, 0.0, 0.0, 0.0, 0.0, 0.0, 0.0, 0.0, 0.0, 0.0, 0.0, 0.0, 0.0, 0.0, 0.0, 0.0, 0.0, 0.0, 0.0, 0.0, 0.0, 0.0, 0.0, 0.0, 0.0, 0.0, 0.0, 0.0, 0.0, 0.0, 0.0, 0.0, 0.0, 0.0, 0.0, 0.0, 0.0, 0.0, 0.0, 0.0, 0.0, 0.0, 0.0, 0.0, 0.0, 0.0, 0.0, 0.0, 0.0, 0.0, 0.0, 0.0, 0.0, 0.0, 0.0, 0.0, 0.0, 0.0, 0.0, 0.0, 0.0, 0.0, 0.0, 0.0, 0.0, 0.0, 0.0, 0.0, 0.0, 0.0, 0.0, 0.0, 0.0, 0.0, 0.0, 0.0, 0.0, 0.0, 0.0, 0.0, 0.0, 0.0, 0.0, 0.0, 0.0, 0.0, 0.0, 0.0, 0.0, 0.0, 0.0, 0.0, 0.0, 0.0, 0.0, 0.0, 0.0, 0.0, 0.0, 0.0, 0.0, 0.0, 0.0, 0.0, 0.0, 0.0, 0.0, 0.0, 0.0, 0.0, 0.0, 0.0, 0.0, 0.0, 0.0, 0.0, 0.0, 0.0, 0.0, 0.0, 0.0, 0.0, 0.0, 0.0, 0.0, 0.0, 0.0, 0.0, 0.0, 0.0, 0.0, 0.0, 0.0, 0.0, 0.0, 0.0, 0.0, 0.0, 0.0, 0.0, 0.0, 0.0, 0.0, 0.0, 0.0, 0.0, 0.0, 0.0, 0.0, 0.0, 0.0, 0.0, 0.0, 0.0, 0.0, 0.0, 0.0, 0.0, 0.0, 0.0, 0.0, 0.0, 0.0, 0.0, 0.0, 0.0, 0.0, 0.0, 0.0, 0.0, 0.0, 0.0, 0.0, 0.0, 0.0, 0.0, 0.0, 0.0, 0.0, 0.0, 0.0, 0.0, 0.0, 0.0, 0.0, 0.0, 0.0, 0.0, 0.0, 0.0, 0.0, 0.0, 0.0, 0.0, 0.0, 0.0, 0.0, 0.0, 0.0, 0.0, 0.0, 0.0, 0.0, 0.0, 0.0, 0.0, 0.0, 0.0, 0.0, 0.0, 0.0, 0.0, 0.0, 0.0, 0.0, 0.0, 0.0, 0.0, 0.0, 0.0, 0.0, 0.0, 0.0, 0.0, 0.0, 0.0, 0.0, 0.0, 0.0, 0.0, 0.0, 0.0, 0.0, 0.0, 0.0, 0.0, 0.0, 0.0, 0.0, 0.0, 0.0, 0.0, 0.0, 0.0, 0.0, 0.0, 0.0, 0.0, 0.0, 0.0, 0.0, 0.0, 0.0, 0.0, 0.0, 0.0, 0.0, 0.0, 0.0, 0.0, 0.0, 0.0, 0.0, 0.0, 0.0, 0.0, 0.0, 0.0, 0.0, 0.0, 0.0, 0.0, 0.0, 0.0, 0.0, 0.0, 0.0, 0.0, 0.0, 0.0, 0.0, 0.0, 0.0, 0.0, 0.0, 0.0, 0.0, 0.0, 0.0, 0.0, 0.0, 0.0, 0.0, 0.0, 0.0, 0.0, 0.0, 0.0, 0.0, 0.0, 0.0, 0.0, 0.0, 0.0, 0.0, 0.0, 0.0, 0.0, 0.0, 0.0, 0.0, 0.0, 0.0, 0.0, 0.0, 0.0, 0.0, 0.0, 0.0, 0.0, 0.0, 0.0, 0.0, 0.0, 0.0, 0.0, 0.0, 0.0, 0.0, 0.0, 0.0, 0.0, 0.0, 0.0, 0.0, 0.0, 0.0, 0.0, 0.0, 0.0, 0.0, 0.0, 0.0, 0.0, 0.0, 0.0, 0.0, 0.0, 0.0, 0.0, 0.0, 0.0, 0.0, 0.0, 0.0, 0.0, 0.0, 0.0, 0.0, 0.0, 0.0, 0.0, 0.0, 0.0, 0.0, 0.0, 0.0, 0.0, 0.0, 0.0, 0.0, 0.0, 0.0, 0.0, 0.0, 0.0, 0.0, 0.0, 0.0, 0.0, 0.0, 0.0, 0.0, 0.0, 0.0, 0.0, 0.0, 0.0, 0.0, 0.0, 0.0, 0.0, 0.0, 0.0, 0.0, 0.0, 0.0, 0.0, 0.0, 0.0, 0.0, 0.0, 0.0, 0.0, 0.0, 0.0, 0.0, 0.0, 0.0, 0.0, 0.0, 0.0, 0.0, 0.0, 0.0, 0.0, 0.0, 0.0, 0.0, 0.0, 0.0, 0.0, 0.0, 0.0, 0.0, 0.0, 0.0, 0.0, 0.0, 0.0, 0.0, 0.0, 0.0, 0.0, 0.0, 0.0, 0.0, 0.0, 0.0, 0.0, 0.0, 0.0, 0.0, 0.0, 0.0, 0.0, 0.0, 0.0, 0.0, 0.0, 0.0, 0.0, 0.0, 0.0, 0.0, 0.0, 0.0, 0.0, 0.0, 0.0, 0.0, 0.0, 0.0, 0.0, 0.0, 0.0, 0.0, 0.0, 0.0, 0.0, 0.0, 0.0, 0.0, 0.0, 0.0, 0.0, 0.0, 0.0, 0.0, 0.0, 0.0, 0.0, 0.0, 0.0, 0.0, 0.0, 0.0, 0.0, 0.0, 0.0, 0.0, 0.0, 0.0, 0.0, 0.0, 0.0, 0.0, 0.0, 0.0, 0.0, 0.0, 0.0, 0.0, 0.0, 0.0, 0.0, 0.0, 0.0, 0.0, 0.0, 0.0, 0.0, 0.0, 0.0, 0.0, 0.0, 0.0, 0.0, 0.0, 0.0, 0.0, 0.0, 0.0, 0.0, 0.0, 0.0, 0.0, 0.0, 0.0, 0.0, 0.0, 0.0, 0.0, 0.0, 0.0, 0.0, 0.0, 0.0, 0.0, 0.0, 0.0, 0.0, 0.0, 0.0, 0.0, 0.0, 0.0, 0.0, 0.0, 0.0, 0.0, 0.0, 0.0, 0.0, 0.0, 0.0, 0.0, 0.0, 0.0, 0.0, 0.0, 0.0, 0.0, 0.0, 0.0, 0.0, 0.0, 0.0, 0.0, 0.0, 0.0, 0.0, 0.0, 0.0, 0.0, 0.0, 0.0, 0.0, 0.0, 0.0, 0.0, 0.0, 0.0, 0.0, 0.0, 0.0, 0.0, 0.0, 0.0, 0.0, 0.0, 0.0, 0.0, 0.0, 0.0, 0.0, 0.0, 0.0, 0.0, 0.0, 0.0, 0.0, 0.0, 0.0, 0.0, 0.0, 0.0, 0.0, 0.0, 0.0, 0.0, 0.0, 0.0, 0.0, 0.0, 0.0, 0.0, 0.0, 0.0, 0.0, 0.0, 0.0, 0.0, 0.0, 0.0, 0.0, 0.0, 0.0, 0.0, 0.0, 0.0, 0.0, 0.0, 0.0, 0.0, 0.0, 0.0, 0.0, 0.0, 0.0, 0.0, 0.0, 0.0, 0.0, 0.0, 0.0, 0.0, 0.0, 0.0, 0.0, 0.0, 0.0, 0.0, 0.0, 0.0, 0.0, 0.0, 0.0, 0.0, 0.0, 0.0, 0.0, 0.0, 0.0, 0.0, 0.0, 0.0, 0.0, 0.0, 0.0, 0.0, 0.0, 0.0, 0.0, 0.0, 0.0, 0.0, 0.0, 0.0, 0.0, 0.0, 0.0, 0.0, 0.0, 0.0, 0.0, 0.0, 0.0, 0.0, 0.0, 0.0, 0.0, 0.0, 0.0, 0.0, 0.0, 0.0, 0.0, 0.0, 0.0, 0.0, 0.0, 0.0, 0.0, 0.0, 0.0, 0.0, 0.0, 0.0, 0.0, 0.0, 0.0, 0.0, 0.0, 0.0, 0.0, 0.0, 0.0, 0.0, 0.0, 0.0, 0.0, 0.0, 0.0, 0.0, 0.0, 0.0, 0.0, 0.0, 0.0, 0.0, 0.0, 0.0, 0.0, 0.0, 0.0, 0.0, 0.0, 0.0, 0.0, 0.0, 0.0, 0.0, 0.0, 0.0, 0.0, 0.0, 0.0, 0.0, 0.0, 0.0, 0.0, 0.0, 0.0, 0.0, 0.0, 0.0, 0.0, 0.0, 0.0, 0.0, 0.0, 0.0, 0.0, 0.0, 0.0, 0.0, 0.0, 0.0, 0.0, 0.0, 0.0, 0.0, 0.0, 0.0, 0.0, 0.0, 0.0, 0.0, 0.0, 0.0, 0.0, 0.0, 0.0, 0.0, 0.0, 0.0, 0.0, 0.0, 0.0, 0.0, 0.0, 0.0, 0.0, 0.0, 0.0, 0.0, 0.0, 0.0, 0.0, 0.0, 0.0, 0.0, 0.0, 0.0, 0.0, 0.0, 0.0, 0.0, 0.0, 0.0, 0.0, 0.0, 0.0, 0.0, 0.0, 0.0, 0.0, 0.0, 0.0, 0.0, 0.0, 0.0, 0.0, 0.0, 0.0, 0.0, 0.0, 0.0, 0.0, 0.0, 0.0, 0.0, 0.0, 0.0, 0.0, 0.0, 0.0, 0.0, 0.0, 0.0, 0.0, 0.0, 0.0, 0.0, 0.0, 0.0, 0.0, 0.0, 0.0, 0.0, 0.0, 0.0, 0.0, 0.0, 0.0, 0.0, 0.0, 0.0, 0.0, 0.0, 0.0, 0.0, 0.0, 0.0, 0.0, 0.0, 0.0])
me_cylinder.update()
me_treadsegment = bpy.data.meshes.new('TreadSegment')
me_treadsegment.from_pydata([(-0.16, 0.025, 4.657e-09), (-0.16, 0.025, 0.05), (-0.12, 0.025, 4.657e-09), (-0.12, 0.025, 0.05), (-0.12, 0.2023, 0.0481), (-0.12, 0.2104, 0.04268), (-0.12, 0.2159, 0.03457), (-0.12, 0.2178, 0.025), (-0.16, 0.175, 4.657e-09), (-0.16, 0.175, 0.05), (-0.12, 0.175, 4.657e-09), (-0.12, 0.175, 0.05), (-0.2, 0.025, 4.657e-09), (-0.2, 0.025, 0.05), (-0.2, 0.175, 4.657e-09), (-0.2, 0.175, 0.05), (-0.12, -0.025, 0.025), (-0.12, -0.0231, 0.03457), (-0.12, -0.01768, 0.04268), (-0.12, -0.009567, 0.0481), (-0.12, -2.682e-07, 0.05), (-0.12, 4.21e-07, -1.024e-08), (-0.12, -0.009567, 0.001903), (-0.12, -0.01768, 0.007322), (-0.12, -0.0231, 0.01543), (-0.16, -0.025, 0.025), (-0.16, -0.0231, 0.03457), (-0.16, -0.01768, 0.04268), (-0.16, -0.009567, 0.0481), (-0.16, 3.017e-07, 0.05), (-0.16, 4.21e-07, -1.024e-08), (-0.16, -0.009567, 0.001903), (-0.16, -0.01768, 0.007322), (-0.16, -0.0231, 0.01543), (-0.12, 0.1928, 0.05), (-0.12, 0.1928, -1.024e-08), (-0.12, 0.2023, 0.001903), (-0.12, 0.2104, 0.007322), (-0.12, 0.2159, 0.01543), (-0.08, 0.2023, 0.0481), (-0.08, 0.2104, 0.04268), (-0.08, 0.2159, 0.03457), (-0.08, 0.2178, 0.025), (-0.08, 0.1928, 0.05), (-0.08, 0.1928, -1.024e-08), (-0.08, 0.2023, 0.001903), (-0.08, 0.2104, 0.007322), (-0.08, 0.2159, 0.01543), (-0.08, 0.175, 0.05), (-0.08, 0.175, -1.024e-08), (-0.08, 0.025, 0.05), (-0.08, 0.025, -1.024e-08), (0.16, 0.025, 4.657e-09), (0.16, 0.025, 0.05), (0.12, 0.025, -4.657e-09), (0.12, 0.025, 0.05), (0.12, 0.2023, 0.0481), (0.12, 0.2104, 0.04268), (0.12, 0.2159, 0.03457), (0.12, 0.2178, 0.025), (0.16, 0.175, 4.657e-09), (0.16, 0.175, 0.05), (0.12, 0.175, 4.657e-09), (0.12, 0.175, 0.05), (0.2, 0.025, 1.639e-07), (0.2, 0.025, 0.05), (0.2, 0.175, 4.657e-09), (0.2, 0.175, 0.05), (0.12, -0.025, 0.025), (0.12, -0.0231, 0.03457), (0.12, -0.01768, 0.04268), (0.12, -0.009567, 0.0481), (0.12, 3.614e-07, 0.05), (0.12, 4.806e-07, -1.024e-08), (0.12, -0.009567, 0.001903), (0.12, -0.01768, 0.007322), (0.12, -0.0231, 0.01543), (0.16, -0.025, 0.025), (0.16, -0.0231, 0.03457), (0.16, -0.01768, 0.04268), (0.16, -0.009567, 0.0481), (0.16, 9.835e-07, 0.05), (0.16, 4.806e-07, -1.024e-08), (0.16, -0.009567, 0.001903), (0.16, -0.01768, 0.007322), (0.16, -0.0231, 0.01543), (0.12, 0.1928, 0.05), (0.12, 0.1928, -1.024e-08), (0.12, 0.2023, 0.001903), (0.12, 0.2104, 0.007322), (0.12, 0.2159, 0.01543), (0.08, 0.2023, 0.0481), (0.08, 0.2104, 0.04268), (0.08, 0.2159, 0.03457), (0.08, 0.2178, 0.025), (0.08, 0.1928, 0.05), (0.08, 0.1928, -1.024e-08), (0.08, 0.2023, 0.001903), (0.08, 0.2104, 0.007322), (0.08, 0.2159, 0.01543), (0.08, 0.175, 0.05), (0.08, 0.175, 0.0), (0.08, 0.025, 0.05), (0.08, 0.025, -1.024e-08), (0.03335, 0.025, 0.0), (-0.03335, 0.025, 0.0), (0.03335, 0.175, 0.0), (-0.03335, 0.175, 0.0), (0.03335, 0.025, -0.03), (-0.03335, 0.025, -0.03), (0.03335, 0.175, -0.03), (-0.03335, 0.175, -0.03)], [], [(9, 1, 3, 11), (1, 9, 15, 13), (9, 8, 14, 15), (0, 1, 13, 12), (12, 13, 15, 14), (8, 0, 12, 14), (8, 10, 2, 0), (0, 30, 29, 1), (29, 30, 31, 28), (28, 31, 32, 27), (27, 32, 33, 26), (25, 26, 33), (0, 2, 21, 30), (21, 22, 31, 30), (22, 23, 32, 31), (23, 24, 33, 32), (24, 16, 25, 33), (16, 17, 26, 25), (17, 18, 27, 26), (18, 19, 28, 27), (19, 20, 29, 28), (1, 29, 20, 3), (8, 9, 11, 10), (48, 43, 34, 11), (4, 34, 43, 39), (5, 4, 39, 40), (6, 5, 40, 41), (34, 35, 10, 11), (36, 35, 34, 4), (4, 5, 37, 36), (38, 37, 5, 6), (7, 38, 6), (48, 49, 44, 43), (45, 39, 43, 44), (39, 45, 46, 40), (47, 41, 40, 46), (42, 41, 47), (7, 6, 41, 42), (38, 7, 42, 47), (37, 38, 47, 46), (36, 37, 46, 45), (35, 36, 45, 44), (10, 35, 44, 49), (50, 3, 2, 51), (3, 50, 48, 11), (2, 3, 20, 21), (20, 19, 22, 21), (19, 18, 23, 22), (18, 17, 24, 23), (16, 24, 17), (2, 10, 49, 51), (61, 63, 55, 53), (53, 65, 67, 61), (61, 67, 66, 60), (52, 64, 65, 53), (64, 66, 67, 65), (60, 66, 64, 52), (60, 52, 54, 62), (52, 53, 81, 82), (81, 80, 83, 82), (80, 79, 84, 83), (79, 78, 85, 84), (77, 85, 78), (52, 82, 73, 54), (73, 82, 83, 74), (74, 83, 84, 75), (75, 84, 85, 76), (76, 85, 77, 68), (68, 77, 78, 69), (69, 78, 79, 70), (70, 79, 80, 71), (71, 80, 81, 72), (53, 55, 72, 81), (60, 62, 63, 61), (100, 63, 86, 95), (56, 91, 95, 86), (57, 92, 91, 56), (58, 93, 92, 57), (86, 63, 62, 87), (88, 56, 86, 87), (56, 88, 89, 57), (90, 58, 57, 89), (59, 58, 90), (100, 95, 96, 101), (97, 96, 95, 91), (91, 92, 98, 97), (99, 98, 92, 93), (94, 99, 93), (59, 94, 93, 58), (90, 99, 94, 59), (89, 98, 99, 90), (88, 97, 98, 89), (87, 96, 97, 88), (62, 101, 96, 87), (102, 103, 54, 55), (55, 63, 100, 102), (54, 73, 72, 55), (72, 73, 74, 71), (71, 74, 75, 70), (70, 75, 76, 69), (68, 69, 76), (54, 103, 101, 62), (50, 102, 100, 48), (105, 50, 51), (111, 110, 108, 109), (107, 106, 110, 111), (106, 104, 108, 110), (105, 107, 111, 109), (104, 105, 109, 108), (102, 50, 105, 104), (103, 102, 104), (101, 103, 104, 106), (100, 101, 106), (100, 106, 107, 48), (49, 48, 107), (49, 107, 105, 51)])
_uv = me_treadsegment.uv_layers.new(name='UVMap')
_uv.uv.foreach_set('vector', [0.0, 0.0, 0.0, 0.0, 0.0, 0.0, 0.0, 0.0, 0.0, 0.0, 0.0, 0.0, 0.0, 0.0, 0.0, 0.0, 0.0, 0.0, 0.0, 0.0, 0.0, 0.0, 0.0, 0.0, 0.0, 0.0, 0.0, 0.0, 0.0, 0.0, 0.0, 0.0, 0.0, 0.0, 0.0, 0.0, 0.0, 0.0, 0.0, 0.0, 0.0, 0.0, 0.0, 0.0, 0.0, 0.0, 0.0, 0.0, 0.0, 0.0, 0.0, 0.0, 0.0, 0.0, 0.0, 0.0, 0.0, 0.0, 0.0, 0.0, 0.0, 0.0, 0.0, 0.0, 0.0, 0.0, 0.0, 0.0, 0.0, 0.0, 0.0, 0.0, 0.0, 0.0, 0.0, 0.0, 0.0, 0.0, 0.0, 0.0, 0.0, 0.0, 0.0, 0.0, 0.0, 0.0, 0.0, 0.0, 0.0, 0.0, 0.0, 0.0, 0.0, 0.0, 0.0, 0.0, 0.0, 0.0, 0.0, 0.0, 0.0, 0.0, 0.0, 0.0, 0.0, 0.0, 0.0, 0.0, 0.0, 0.0, 0.0, 0.0, 0.0, 0.0, 0.0, 0.0, 0.0, 0.0, 0.0, 0.0, 0.0, 0.0, 0.0, 0.0, 0.0, 0.0, 0.0, 0.0, 0.0, 0.0, 0.0, 0.0, 0.0, 0.0, 0.0, 0.0, 0.0, 0.0, 0.0, 0.0, 0.0, 0.0, 0.0, 0.0, 0.0, 0.0, 0.0, 0.0, 0.0, 0.0, 0.0, 0.0, 0.0, 0.0, 0.0, 0.0, 0.0, 0.0, 0.0, 0.0, 0.0, 0.0, 0.0, 0.0, 0.0, 0.0, 0.0, 0.0, 0.0, 0.0, 0.0, 0.0, 0.0, 0.0, 0.0, 0.0, 0.0, 0.0, 0.0, 0.0, 0.0, 0.0, 0.0, 0.0, 0.0, 0.0, 0.0, 0.0, 0.0, 0.0, 0.0, 0.0, 0.0, 0.0, 0.0, 0.0, 0.0, 0.0, 0.0, 0.0, 0.0, 0.0, 0.0, 0.0, 0.0, 0.0, 0.0, 0.0, 0.0, 0.0, 0.0, 0.0, 0.0, 0.0, 0.0, 0.0, 0.0, 0.0, 0.0, 0.0, 0.0, 0.0, 0.0, 0.0, 0.0, 0.0, 0.0, 0.0, 0.0, 0.0, 0.0, 0.0, 0.0, 0.0, 0.0, 0.0, 0.0, 0.0, 0.0, 0.0, 0.0, 0.0, 0.0, 0.0, 0.0, 0.0, 0.0, 0.0, 0.0, 0.0, 0.0, 0.0, 0.0, 0.0, 0.0, 0.0, 0.0, 0.0, 0.0, 0.0, 0.0, 0.0, 0.0, 0.0, 0.0, 0.0, 0.0, 0.0, 0.0, 0.0, 0.0, 0.0, 0.0, 0.0, 0.0, 0.0, 0.0, 0.0, 0.0, 0.0, 0.0, 0.0, 0.0, 0.0, 0.0, 0.0, 0.0, 0.0, 0.0, 0.0, 0.0, 0.0, 0.0, 0.0, 0.0, 0.0, 0.0, 0.0, 0.0, 0.0, 0.0, 0.0, 0.0, 0.0, 0.0, 0.0, 0.0, 0.0, 0.0, 0.0, 0.0, 0.0, 0.0, 0.0, 0.0, 0.0, 0.0, 0.0, 0.0, 0.0, 0.0, 0.0, 0.0, 0.0, 0.0, 0.0, 0.0, 0.0, 0.0, 0.0, 0.0, 0.0, 0.0, 0.0, 0.0, 0.0, 0.0, 0.0, 0.0, 0.0, 0.0, 0.0, 0.0, 0.0, 0.0, 0.0, 0.0, 0.0, 0.0, 0.0, 0.0, 0.0, 0.0, 0.0, 0.0, 0.0, 0.0, 0.0, 0.0, 0.0, 0.0, 0.0, 0.0, 0.0, 0.0, 0.0, 0.0, 0.0, 0.0, 0.0, 0.0, 0.0, 0.0, 0.0, 0.0, 0.0, 0.0, 0.0, 0.0, 0.0, 0.0, 0.0, 0.0, 0.0, 0.0, 0.0, 0.0, 0.0, 0.0, 0.0, 0.0, 0.0, 0.0, 0.0, 0.0, 0.0, 0.0, 0.0, 0.0, 0.0, 0.0, 0.0, 0.0, 0.0, 0.0, 0.0, 0.0, 0.0, 0.0, 0.0, 0.0, 0.0, 0.0, 0.0, 0.0, 0.0, 0.0, 0.0, 0.0, 0.0, 0.0, 0.0, 0.0, 0.0, 0.0, 0.0, 0.0, 0.0, 0.0, 0.0, 0.0, 0.0, 0.0, 0.0, 0.0, 0.0, 0.0, 0.0, 0.0, 0.0, 0.0, 0.0, 0.0, 0.0, 0.0, 0.0, 0.0, 0.0, 0.0, 0.0, 0.0, 0.0, 0.0, 0.0, 0.0, 0.0, 0.0, 0.0, 0.0, 0.0, 0.0, 0.0, 0.0, 0.0, 0.0, 0.0, 0.0, 0.0, 0.0, 0.0, 0.0, 0.0, 0.0, 0.0, 0.0, 0.0, 0.0, 0.0, 0.0, 0.0, 0.0, 0.0, 0.0, 0.0, 0.0, 0.0, 0.0, 0.0, 0.0, 0.0, 0.0, 0.0, 0.0, 0.0, 0.0, 0.0, 0.0, 0.0, 0.0, 0.0, 0.0, 0.0, 0.0, 0.0, 0.0, 0.0, 0.0, 0.0, 0.0, 0.0, 0.0, 0.0, 0.0, 0.0, 0.0, 0.0, 0.0, 0.0, 0.0, 0.0, 0.0, 0.0, 0.0, 0.0, 0.0, 0.0, 0.0, 0.0, 0.0, 0.0, 0.0, 0.0, 0.0, 0.0, 0.0, 0.0, 0.0, 0.0, 0.0, 0.0, 0.0, 0.0, 0.0, 0.0, 0.0, 0.0, 0.0, 0.0, 0.0, 0.0, 0.0, 0.0, 0.0, 0.0, 0.0, 0.0, 0.0, 0.0, 0.0, 0.0, 0.0, 0.0, 0.0, 0.0, 0.0, 0.0, 0.0, 0.0, 0.0, 0.0, 0.0, 0.0, 0.0, 0.0, 0.0, 0.0, 0.0, 0.0, 0.0, 0.0, 0.0, 0.0, 0.0, 0.0, 0.0, 0.0, 0.0, 0.0, 0.0, 0.0, 0.0, 0.0, 0.0, 0.0, 0.0, 0.0, 0.0, 0.0, 0.0, 0.0, 0.0, 0.0, 0.0, 0.0, 0.0, 0.0, 0.0, 0.0, 0.0, 0.0, 0.0, 0.0, 0.0, 0.0, 0.0, 0.0, 0.0, 0.0, 0.0, 0.0, 0.0, 0.0, 0.0, 0.0, 0.0, 0.0, 0.0, 0.0, 0.0, 0.0, 0.0, 0.0, 0.0, 0.0, 0.0, 0.0, 0.0, 0.0, 0.0, 0.0, 0.0, 0.0, 0.0, 0.0, 0.0, 0.0, 0.0, 0.0, 0.0, 0.0, 0.0, 0.0, 0.0, 0.0, 0.0, 0.0, 0.0, 0.0, 0.0, 0.0, 0.0, 0.0, 0.0, 0.0, 0.0, 0.0, 0.0, 0.0, 0.0, 0.0, 0.0, 0.0, 0.0, 0.0, 0.0, 0.0, 0.0, 0.0, 0.0, 0.0, 0.0, 0.0, 0.0, 0.0, 0.0, 0.0, 0.0, 0.0, 0.0, 0.0, 0.0, 0.0, 0.0, 0.0, 0.0, 0.0, 0.0, 0.0, 0.0, 0.0, 0.0, 0.0, 0.0, 0.0, 0.0, 0.0, 0.0, 0.0, 0.0, 0.0, 0.0, 0.0, 0.0, 0.0, 0.0, 0.0, 0.0, 0.0, 0.0, 0.0, 0.0, 0.0, 0.0, 0.0, 0.0, 0.0, 0.0, 0.0, 0.0, 0.0, 0.0, 0.0, 0.0, 0.0, 0.0, 0.0, 0.0, 0.0, 0.0, 0.0, 0.0, 0.0, 0.0, 0.0, 0.0, 0.0, 0.0, 0.0, 0.0, 0.0, 0.0, 0.0, 0.0, 0.0, 0.0, 0.0, 0.0, 0.0, 0.0, 0.0, 0.0, 0.0, 0.0, 0.0, 0.0, 0.0, 0.0, 0.0, 0.0, 0.0, 0.0, 0.0, 0.0, 0.0, 0.0, 0.0, 0.0, 0.0, 0.0, 0.0, 0.0, 0.0, 0.0, 0.0, 0.0, 0.0, 0.0, 0.0, 0.0, 0.0, 0.0, 0.0, 0.0, 0.0, 0.0, 0.0, 0.0, 0.0, 0.0, 0.0, 0.0, 0.0, 0.0, 0.0, 0.0, 0.0, 0.0, 0.0, 0.0, 0.0, 0.0, 0.0, 0.0, 0.0, 0.0, 0.0, 0.0, 0.0, 0.0, 0.0, 0.0, 0.0, 0.0, 0.0, 0.0, 0.0, 0.0, 0.0, 0.0, 0.0, 0.0, 0.0, 0.0, 0.0, 0.0, 0.0, 0.0, 0.0, 0.0, 0.0, 0.0, 0.0, 0.0, 0.0, 0.0, 0.0, 0.0, 0.0, 0.0, 0.0, 0.0, 0.0, 0.0, 0.0, 0.0, 0.0, 0.0, 0.0, 0.0, 0.0, 0.0, 0.0, 0.0, 0.0, 0.0, 0.0, 0.0, 0.0, 0.0, 0.0, 0.0, 0.0, 0.0, 0.0, 0.0, 0.0, 0.0, 0.0, 0.0, 0.0, 0.0, 0.0, 0.0, 0.0, 0.0, 0.0, 0.0, 0.0, 0.0, 0.0, 0.0, 0.0, 0.0, 0.0, 0.0, 0.0, 0.0, 0.0, 0.0, 0.0, 0.0, 0.0, 0.0, 0.0])
me_treadsegment.materials.append(None)
me_treadsegment.update()

# ---- objects
ob_wheel_1 = bpy.data.objects.new('Wheel.1', me_cylinder)
ob_wheel_0 = bpy.data.objects.new('Wheel.0', me_cylinder)
ob_wheel_2 = bpy.data.objects.new('Wheel.2', me_cylinder)
ob_wheel_3 = bpy.data.objects.new('Wheel.3', me_cylinder)
ob_treadsegment = bpy.data.objects.new('TreadSegment', me_treadsegment)
ob_treadsegment_001 = bpy.data.objects.new('TreadSegment.001', me_treadsegment)
ob_treadsegment_002 = bpy.data.objects.new('TreadSegment.002', me_treadsegment)
ob_treadsegment_003 = bpy.data.objects.new('TreadSegment.003', me_treadsegment)
ob_treadsegment_004 = bpy.data.objects.new('TreadSegment.004', me_treadsegment)
ob_treadsegment_005 = bpy.data.objects.new('TreadSegment.005', me_treadsegment)
ob_treadsegment_006 = bpy.data.objects.new('TreadSegment.006', me_treadsegment)
ob_treadsegment_007 = bpy.data.objects.new('TreadSegment.007', me_treadsegment)
ob_treadsegment_008 = bpy.data.objects.new('TreadSegment.008', me_treadsegment)
ob_treadsegment_009 = bpy.data.objects.new('TreadSegment.009', me_treadsegment)
ob_treadsegment_010 = bpy.data.objects.new('TreadSegment.010', me_treadsegment)
ob_treadsegment_011 = bpy.data.objects.new('TreadSegment.011', me_treadsegment)
ob_treadsegment_012 = bpy.data.objects.new('TreadSegment.012', me_treadsegment)
ob_treadsegment_013 = bpy.data.objects.new('TreadSegment.013', me_treadsegment)
ob_treadsegment_014 = bpy.data.objects.new('TreadSegment.014', me_treadsegment)
ob_treadsegment_015 = bpy.data.objects.new('TreadSegment.015', me_treadsegment)
ob_treadsegment_016 = bpy.data.objects.new('TreadSegment.016', me_treadsegment)
ob_treadsegment_017 = bpy.data.objects.new('TreadSegment.017', me_treadsegment)
ob_treadsegment_018 = bpy.data.objects.new('TreadSegment.018', me_treadsegment)
ob_treadsegment_019 = bpy.data.objects.new('TreadSegment.019', me_treadsegment)
ob_treadsegment_020 = bpy.data.objects.new('TreadSegment.020', me_treadsegment)
ob_treadsegment_021 = bpy.data.objects.new('TreadSegment.021', me_treadsegment)
ob_treadsegment_022 = bpy.data.objects.new('TreadSegment.022', me_treadsegment)
ob_treadsegment_023 = bpy.data.objects.new('TreadSegment.023', me_treadsegment)
ob_treadsegment_024 = bpy.data.objects.new('TreadSegment.024', me_treadsegment)
ob_treadsegment_025 = bpy.data.objects.new('TreadSegment.025', me_treadsegment)
ob_treadsegment_026 = bpy.data.objects.new('TreadSegment.026', me_treadsegment)
ob_treadsegment_027 = bpy.data.objects.new('TreadSegment.027', me_treadsegment)
ob_treadsegment_028 = bpy.data.objects.new('TreadSegment.028', me_treadsegment)
ob_treadsegment_029 = bpy.data.objects.new('TreadSegment.029', me_treadsegment)
ob_treadsegment_030 = bpy.data.objects.new('TreadSegment.030', me_treadsegment)
ob_treadsegment_031 = bpy.data.objects.new('TreadSegment.031', me_treadsegment)
ob_treadsegment_032 = bpy.data.objects.new('TreadSegment.032', me_treadsegment)
ob_treadsegment_033 = bpy.data.objects.new('TreadSegment.033', me_treadsegment)
ob_treadsegment_034 = bpy.data.objects.new('TreadSegment.034', me_treadsegment)
ob_treadsegment_035 = bpy.data.objects.new('TreadSegment.035', me_treadsegment)
ob_treadsegment_036 = bpy.data.objects.new('TreadSegment.036', me_treadsegment)
ob_treadsegment_037 = bpy.data.objects.new('TreadSegment.037', me_treadsegment)
ob_treadsegment_038 = bpy.data.objects.new('TreadSegment.038', me_treadsegment)
ob_treadsegment_039 = bpy.data.objects.new('TreadSegment.039', me_treadsegment)
ob_treadsegment_040 = bpy.data.objects.new('TreadSegment.040', me_treadsegment)
ob_treadsegment_041 = bpy.data.objects.new('TreadSegment.041', me_treadsegment)
ob_treadsegment_042 = bpy.data.objects.new('TreadSegment.042', me_treadsegment)
ob_treadsegment_043 = bpy.data.objects.new('TreadSegment.043', me_treadsegment)
ob_treadsegment_044 = bpy.data.objects.new('TreadSegment.044', me_treadsegment)
ob_treadsegment_045 = bpy.data.objects.new('TreadSegment.045', me_treadsegment)
ob_treadsegment_046 = bpy.data.objects.new('TreadSegment.046', me_treadsegment)
ob_treadsegment_047 = bpy.data.objects.new('TreadSegment.047', me_treadsegment)
ob_treadsegment_048 = bpy.data.objects.new('TreadSegment.048', me_treadsegment)
ob_treadsegment_049 = bpy.data.objects.new('TreadSegment.049', me_treadsegment)
ob_treadsegment_050 = bpy.data.objects.new('TreadSegment.050', me_treadsegment)
ob_treadsegment_051 = bpy.data.objects.new('TreadSegment.051', me_treadsegment)

# ---- transforms, parenting, visibility, modifiers, constraints
ob_wheel_1.location = (0.0, 0.5853, 0.0)
ob_wheel_0.location = (0.0, 1.756, 0.0)
ob_wheel_2.location = (0.0, -0.5853, 0.0)
ob_wheel_3.location = (0.0, -1.756, 0.0)
ob_treadsegment.location = (0.0, 0.0, 0.5)
ob_treadsegment_001.location = (0.0, 0.1951, 0.5)
ob_treadsegment_002.location = (0.0, 0.3902, 0.5)
ob_treadsegment_003.location = (0.0, 0.5853, 0.5)
ob_treadsegment_004.location = (0.0, 0.7804, 0.5)
ob_treadsegment_005.location = (0.0, 0.9754, 0.5)
ob_treadsegment_006.location = (0.0, 1.171, 0.5)
ob_treadsegment_007.location = (0.0, 1.366, 0.5)
ob_treadsegment_008.location = (0.0, 1.561, 0.5)
ob_treadsegment_009.location = (0.0, 1.756, 0.5)
ob_treadsegment_009.rotation_euler = (-0.1963, -0.0, 0.0)
ob_treadsegment_010.location = (0.0, 1.947, 0.4619)
ob_treadsegment_010.rotation_euler = (-0.589, -0.0, 0.0)
ob_treadsegment_011.location = (0.0, 2.109, 0.3536)
ob_treadsegment_011.rotation_euler = (-0.9817, -0.0, 0.0)
ob_treadsegment_012.location = (0.0, 2.218, 0.1913)
ob_treadsegment_012.rotation_euler = (-1.374, -0.0, 0.0)
ob_treadsegment_013.location = (0.0, 2.256, 7.6e-07)
ob_treadsegment_013.rotation_euler = (-1.767, -0.0, 0.0)
ob_treadsegment_014.location = (0.0, 2.218, -0.1913)
ob_treadsegment_014.rotation_euler = (-2.16, -0.0, 0.0)
ob_treadsegment_015.location = (0.0, 2.109, -0.3536)
ob_treadsegment_015.rotation_euler = (-2.553, -0.0, 0.0)
ob_treadsegment_016.location = (0.0, 1.947, -0.4619)
ob_treadsegment_016.rotation_euler = (-2.945, -0.0, 0.0)
ob_treadsegment_017.location = (0.0, 1.756, -0.5)
ob_treadsegment_017.rotation_euler = (-3.142, -0.0, 0.0)
ob_treadsegment_018.location = (0.0, 1.561, -0.5)
ob_treadsegment_018.rotation_euler = (-3.142, -0.0, 0.0)
ob_treadsegment_019.location = (0.0, 1.366, -0.5)
ob_treadsegment_019.rotation_euler = (-3.142, -0.0, 0.0)
ob_treadsegment_020.location = (0.0, 1.171, -0.5)
ob_treadsegment_020.rotation_euler = (-3.142, -0.0, 0.0)
ob_treadsegment_021.location = (0.0, 0.9754, -0.5)
ob_treadsegment_021.rotation_euler = (-3.142, -0.0, 0.0)
ob_treadsegment_022.location = (0.0, 0.7804, -0.5)
ob_treadsegment_022.rotation_euler = (-3.142, -0.0, 0.0)
ob_treadsegment_023.location = (0.0, 0.5853, -0.5)
ob_treadsegment_023.rotation_euler = (-3.142, -0.0, 0.0)
ob_treadsegment_024.location = (0.0, 0.3902, -0.5)
ob_treadsegment_024.rotation_euler = (-3.142, -0.0, 0.0)
ob_treadsegment_025.location = (0.0, 0.1951, -0.5)
ob_treadsegment_025.rotation_euler = (-3.142, -0.0, 0.0)
ob_treadsegment_026.location = (0.0, -1.192e-07, -0.5)
ob_treadsegment_026.rotation_euler = (-3.142, -0.0, 0.0)
ob_treadsegment_027.location = (0.0, -0.1951, -0.5)
ob_treadsegment_027.rotation_euler = (-3.142, -0.0, 0.0)
ob_treadsegment_028.location = (0.0, -0.3902, -0.5)
ob_treadsegment_028.rotation_euler = (-3.142, -0.0, 0.0)
ob_treadsegment_029.location = (0.0, -0.5853, -0.5)
ob_treadsegment_029.rotation_euler = (-3.142, -0.0, 0.0)
ob_treadsegment_030.location = (0.0, -0.7804, -0.5)
ob_treadsegment_030.rotation_euler = (-3.142, -0.0, 0.0)
ob_treadsegment_031.location = (0.0, -0.9755, -0.5)
ob_treadsegment_031.rotation_euler = (-3.142, -0.0, 0.0)
ob_treadsegment_032.location = (0.0, -1.171, -0.5)
ob_treadsegment_032.rotation_euler = (-3.142, -0.0, 0.0)
ob_treadsegment_033.location = (0.0, -1.366, -0.5)
ob_treadsegment_033.rotation_euler = (-3.142, -0.0, 0.0)
ob_treadsegment_034.location = (0.0, -1.561, -0.5)
ob_treadsegment_034.rotation_euler = (-3.142, -0.0, 0.0)
ob_treadsegment_035.location = (0.0, -1.756, -0.5)
ob_treadsegment_035.rotation_euler = (-3.338, -0.0, 0.0)
ob_treadsegment_036.location = (0.0, -1.947, -0.4619)
ob_treadsegment_036.rotation_euler = (-3.731, -0.0, 0.0)
ob_treadsegment_037.location = (0.0, -2.109, -0.3536)
ob_treadsegment_037.rotation_euler = (-4.123, -0.0, 0.0)
ob_treadsegment_038.location = (0.0, -2.218, -0.1913)
ob_treadsegment_038.rotation_euler = (-4.516, -0.0, 0.0)
ob_treadsegment_039.location = (0.0, -2.256, 1.46e-06)
ob_treadsegment_039.rotation_euler = (-4.909, -0.0, 0.0)
ob_treadsegment_040.location = (0.0, -2.218, 0.1913)
ob_treadsegment_040.rotation_euler = (-5.301, -0.0, 0.0)
ob_treadsegment_041.location = (0.0, -2.109, 0.3536)
ob_treadsegment_041.rotation_euler = (-5.694, -0.0, 0.0)
ob_treadsegment_042.location = (0.0, -1.947, 0.4619)
ob_treadsegment_042.rotation_euler = (-6.087, -0.0, 0.0)
ob_treadsegment_043.location = (0.0, -1.756, 0.5)
ob_treadsegment_043.rotation_euler = (-6.283, -0.0, 0.0)
ob_treadsegment_044.location = (0.0, -1.561, 0.5)
ob_treadsegment_044.rotation_euler = (-6.283, -0.0, 0.0)
ob_treadsegment_045.location = (0.0, -1.366, 0.5)
ob_treadsegment_045.rotation_euler = (-6.283, -0.0, 0.0)
ob_treadsegment_046.location = (0.0, -1.171, 0.5)
ob_treadsegment_046.rotation_euler = (-6.283, -0.0, 0.0)
ob_treadsegment_047.location = (0.0, -0.9754, 0.5)
ob_treadsegment_047.rotation_euler = (-6.283, -0.0, 0.0)
ob_treadsegment_048.location = (0.0, -0.7804, 0.5)
ob_treadsegment_048.rotation_euler = (-6.283, -0.0, 0.0)
ob_treadsegment_049.location = (0.0, -0.5853, 0.5)
ob_treadsegment_049.rotation_euler = (-6.283, -0.0, 0.0)
ob_treadsegment_050.location = (0.0, -0.3902, 0.5)
ob_treadsegment_050.rotation_euler = (-6.283, -0.0, 0.0)
ob_treadsegment_051.location = (0.0, -0.1951, 0.5)
ob_treadsegment_051.rotation_euler = (-6.283, -0.0, 0.0)

# ---- collection membership
scene.collection.objects.link(ob_wheel_1)
scene.collection.objects.link(ob_wheel_0)
scene.collection.objects.link(ob_wheel_2)
scene.collection.objects.link(ob_wheel_3)
col_treads.objects.link(ob_treadsegment)
col_treads.objects.link(ob_treadsegment_001)
col_treads.objects.link(ob_treadsegment_002)
col_treads.objects.link(ob_treadsegment_003)
col_treads.objects.link(ob_treadsegment_004)
col_treads.objects.link(ob_treadsegment_005)
col_treads.objects.link(ob_treadsegment_006)
col_treads.objects.link(ob_treadsegment_007)
col_treads.objects.link(ob_treadsegment_008)
col_treads.objects.link(ob_treadsegment_009)
col_treads.objects.link(ob_treadsegment_010)
col_treads.objects.link(ob_treadsegment_011)
col_treads.objects.link(ob_treadsegment_012)
col_treads.objects.link(ob_treadsegment_013)
col_treads.objects.link(ob_treadsegment_014)
col_treads.objects.link(ob_treadsegment_015)
col_treads.objects.link(ob_treadsegment_016)
col_treads.objects.link(ob_treadsegment_017)
col_treads.objects.link(ob_treadsegment_018)
col_treads.objects.link(ob_treadsegment_019)
col_treads.objects.link(ob_treadsegment_020)
col_treads.objects.link(ob_treadsegment_021)
col_treads.objects.link(ob_treadsegment_022)
col_treads.objects.link(ob_treadsegment_023)
col_treads.objects.link(ob_treadsegment_024)
col_treads.objects.link(ob_treadsegment_025)
col_treads.objects.link(ob_treadsegment_026)
col_treads.objects.link(ob_treadsegment_027)
col_treads.objects.link(ob_treadsegment_028)
col_treads.objects.link(ob_treadsegment_029)
col_treads.objects.link(ob_treadsegment_030)
col_treads.objects.link(ob_treadsegment_031)
col_treads.objects.link(ob_treadsegment_032)
col_treads.objects.link(ob_treadsegment_033)
col_treads.objects.link(ob_treadsegment_034)
col_treads.objects.link(ob_treadsegment_035)
col_treads.objects.link(ob_treadsegment_036)
col_treads.objects.link(ob_treadsegment_037)
col_treads.objects.link(ob_treadsegment_038)
col_treads.objects.link(ob_treadsegment_039)
col_treads.objects.link(ob_treadsegment_040)
col_treads.objects.link(ob_treadsegment_041)
col_treads.objects.link(ob_treadsegment_042)
col_treads.objects.link(ob_treadsegment_043)
col_treads.objects.link(ob_treadsegment_044)
col_treads.objects.link(ob_treadsegment_045)
col_treads.objects.link(ob_treadsegment_046)
col_treads.objects.link(ob_treadsegment_047)
col_treads.objects.link(ob_treadsegment_048)
col_treads.objects.link(ob_treadsegment_049)
col_treads.objects.link(ob_treadsegment_050)
col_treads.objects.link(ob_treadsegment_051)

# ---- scene / render settings (as saved in the file)
scene.frame_start = 1; scene.frame_end = 60; scene.frame_set(0)
scene.render.engine = 'BLENDER_EEVEE_NEXT'
scene.render.fps = 60
scene.cycles.sampling_pattern = 'TABULATED_SOBOL'
scene.view_settings.view_transform = 'Filmic'
bpy.context.view_layer.update()

# ---- added for rendering (the .blend has no active camera and no usable light): camera, sun
cam_auto = bpy.data.cameras.new('AutoCamera')
cam_auto.lens = 50.0
cam_auto.sensor_width = 36.0
cam_auto.clip_end = 1000.0
ob_auto_camera = bpy.data.objects.new('AutoCamera', cam_auto)
scene.collection.objects.link(ob_auto_camera)
ob_auto_camera.location = (4.41078, -5.29293, 3.52862)
ob_auto_camera.rotation_euler = (1.09748, -7.21219e-08, 0.694738)
scene.camera = ob_auto_camera
light_auto_sun = bpy.data.lights.new('AutoSun', 'SUN')
light_auto_sun.energy = 3.0
light_auto_sun.angle = 0.0523599
ob_auto_sun = bpy.data.objects.new('AutoSun', light_auto_sun)
scene.collection.objects.link(ob_auto_sun)
ob_auto_sun.rotation_euler = (0.872665, 0.174533, 0.523599)
bpy.context.view_layer.update()

